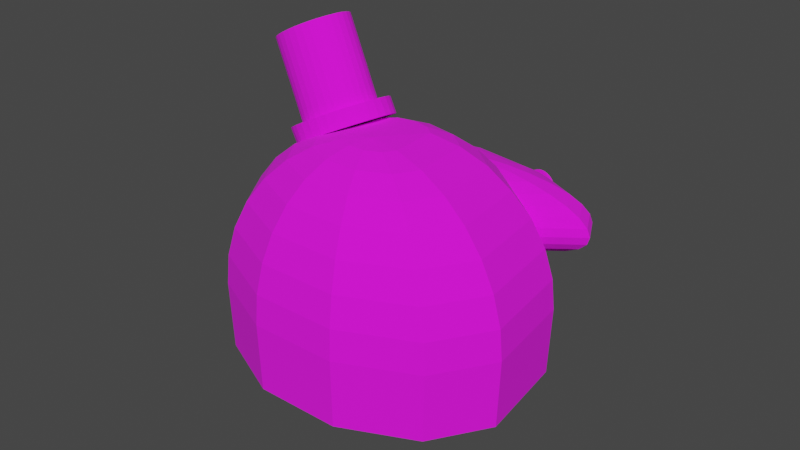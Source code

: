# Source: doctor_plush.blend  (saved by Blender 3.6.11; exported with 4.5.12 LTS)
import bpy
from mathutils import Matrix  # noqa: F401  (used for matrix-valued properties, if any)

bpy.ops.wm.read_factory_settings(use_empty=True)
scene = bpy.context.scene
scene.name = 'Scene'

# ---- collections
col_collection = bpy.data.collections.new('Collection'); scene.collection.children.link(col_collection)

# ---- images (referenced by path relative to the original .blend; pixels are not part of the script)
import os
ASSET_DIR = os.environ.get("B2B_ASSET_DIR", "")  # directory of the original .blend (textures are referenced by path, not embedded)
HERE = os.path.dirname(os.path.abspath(__file__))  # packed textures are extracted next to this script under _unpacked/

def load_image(name, relpath, width, height, colorspace="sRGB"):
    """Load a texture the original file referenced (path relative to the .blend, or extracted next to this script)."""
    p = next((c for c in (os.path.join(HERE, relpath), os.path.join(ASSET_DIR, relpath)) if relpath and os.path.exists(c)), "")
    if p:
        img = bpy.data.images.load(p, check_existing=True)
        img.name = name
    else:  # same state as the original file: an image datablock whose file is absent (Cycles renders it pink)
        img = bpy.data.images.new(name, width, height)
        img.source = "FILE"
        img.filepath = "//" + (relpath or name)
    img.colorspace_settings.name = colorspace
    return img
img_towelcotton001_disp16_1k_metalness_png = load_image('TowelCotton001_DISP16_1K_METALNESS.png', 'TowelCotton001/TowelCotton001_DISP16_1K_METALNESS.png', 1024, 1024, 'Non-Color')
img_black_and_white_png = load_image('black and white.png', 'black and white.png', 1024, 1024, 'sRGB')

# ---- materials (node trees are filled in below, after node groups)
mat_material_001 = bpy.data.materials.new('Material.001')
mat_material_001.use_transparent_shadow = False

# ---- material node trees
mat_material_001.use_nodes = True; mat_material_001.node_tree.nodes.clear()
_N = mat_material_001.node_tree.nodes; _L = mat_material_001.node_tree.links
n0 = _N.new('ShaderNodeBsdfPrincipled'); n0.name = 'Principled BSDF'; n0.location = (10, 300)
n0.distribution = 'GGX'
n0.subsurface_method = 'RANDOM_WALK_SKIN'
n0.inputs[2].default_value = 1.0
n0.inputs[3].default_value = 1.45
n0.inputs[27].default_value = (0.0, 0.0, 0.0, 1.0)
n0.inputs[28].default_value = 1.0
n1 = _N.new('ShaderNodeTexImage'); n1.name = 'Image Texture.001'; n1.location = (13, -366)
n1.image = img_towelcotton001_disp16_1k_metalness_png
n2 = _N.new('ShaderNodeOutputMaterial'); n2.name = 'Material Output'; n2.location = (521, -90)
n3 = _N.new('ShaderNodeDisplacement'); n3.name = 'Displacement'; n3.location = (310, -301)
n3.inputs[2].default_value = 1.0
n4 = _N.new('ShaderNodeTexCoord'); n4.name = 'Texture Coordinate'; n4.location = (-430, -459)
n5 = _N.new('ShaderNodeMapping'); n5.name = 'Mapping'; n5.location = (-276, -439)
n5.width = 205
n6 = _N.new('ShaderNodeTexImage'); n6.name = 'Image Texture'; n6.location = (-368, 132)
n6.image = img_black_and_white_png
_L.new(n0.outputs[0], n2.inputs[0])
_L.new(n1.outputs[0], n3.inputs[0])
_L.new(n3.outputs[0], n2.inputs[2])
_L.new(n5.outputs[0], n1.inputs[0])
_L.new(n4.outputs[2], n5.inputs[0])
_L.new(n6.outputs[0], n0.inputs[0])
n2.is_active_output = True

# ---- world
world_world = bpy.data.worlds.new('World'); scene.world = world_world
world_world.use_nodes = True; world_world.node_tree.nodes.clear()
_N = world_world.node_tree.nodes; _L = world_world.node_tree.links
n0 = _N.new('ShaderNodeOutputWorld'); n0.name = 'World Output'; n0.location = (300, 300)
n1 = _N.new('ShaderNodeBackground'); n1.name = 'Background'; n1.location = (10, 300)
n1.inputs[0].default_value = (0.05088, 0.05088, 0.05088, 1.0)
_L.new(n1.outputs[0], n0.inputs[0])
n0.is_active_output = True
world_world.color = (0.05088, 0.05088, 0.05088)
world_world.use_sun_shadow = False
world_world.sun_shadow_jitter_overblur = 0.0

# ---- meshes
me_cylinder_001 = bpy.data.meshes.new('Cylinder.001')
me_cylinder_001.from_pydata([(0.0, 1.0, -1.0), (0.0, 1.0, 1.0), (0.1951, 0.9808, -1.0), (0.1951, 0.9808, 1.0), (0.3827, 0.9239, -1.0), (0.3827, 0.9239, 1.0), (0.5556, 0.8315, -1.0), (0.5556, 0.8315, 1.0), (0.7071, 0.7071, -1.0), (0.7071, 0.7071, 1.0), (0.8315, 0.5556, -1.0), (0.8315, 0.5556, 1.0), (0.9239, 0.3827, -1.0), (0.9239, 0.3827, 1.0), (0.9808, 0.1951, -1.0), (0.9808, 0.1951, 1.0), (1.0, 0.0, -1.0), (1.0, 0.0, 1.0), (0.9808, -0.1951, -1.0), (0.9808, -0.1951, 1.0), (0.9239, -0.3827, -1.0), (0.9239, -0.3827, 1.0), (0.8315, -0.5556, -1.0), (0.8315, -0.5556, 1.0), (0.7071, -0.7071, -1.0), (0.7071, -0.7071, 1.0), (0.5556, -0.8315, -1.0), (0.5556, -0.8315, 1.0), (0.3827, -0.9239, -1.0), (0.3827, -0.9239, 1.0), (0.1951, -0.9808, -1.0), (0.1951, -0.9808, 1.0), (0.0, -1.0, -1.0), (0.0, -1.0, 1.0), (-0.1951, -0.9808, -1.0), (-0.1951, -0.9808, 1.0), (-0.3827, -0.9239, -1.0), (-0.3827, -0.9239, 1.0), (-0.5556, -0.8315, -1.0), (-0.5556, -0.8315, 1.0), (-0.7071, -0.7071, -1.0), (-0.7071, -0.7071, 1.0), (-0.8315, -0.5556, -1.0), (-0.8315, -0.5556, 1.0), (-0.9239, -0.3827, -1.0), (-0.9239, -0.3827, 1.0), (-0.9808, -0.1951, -1.0), (-0.9808, -0.1951, 1.0), (-1.0, 0.0, -1.0), (-1.0, 0.0, 1.0), (-0.9808, 0.1951, -1.0), (-0.9808, 0.1951, 1.0), (-0.9239, 0.3827, -1.0), (-0.9239, 0.3827, 1.0), (-0.8315, 0.5556, -1.0), (-0.8315, 0.5556, 1.0), (-0.7071, 0.7071, -1.0), (-0.7071, 0.7071, 1.0), (-0.5556, 0.8315, -1.0), (-0.5556, 0.8315, 1.0), (-0.3827, 0.9239, -1.0), (-0.3827, 0.9239, 1.0), (-0.1951, 0.9808, -1.0), (-0.1951, 0.9808, 1.0), (-1.609, -5.116, -93.39), (-0.8457, -4.623, -78.96), (-0.134, -3.809, -65.66), (0.4988, -2.706, -54.0), (1.028, -1.357, -44.43), (1.434, 0.1869, -37.32), (1.701, 1.866, -32.94), (1.818, 3.616, -31.45), (1.831, 7.562, -32.93), (1.591, 7.018, -37.3), (1.209, 6.52, -44.41), (0.7004, 6.088, -53.98), (0.08496, 5.738, -65.64), (-0.6139, 5.483, -78.94), (-1.369, 5.334, -93.37), (-0.8903, -5.133, -98.88), (0.5641, -4.655, -89.72), (1.913, -3.856, -81.28), (3.082, -2.762, -74.39), (4.091, -1.427, -67.81), (4.838, 0.1091, -63.3), (5.314, 1.784, -60.52), (5.502, 3.532, -59.58), (5.444, 7.48, -60.51), (4.994, 6.94, -63.29), (4.272, 6.45, -67.8), (3.305, 6.028, -73.87), (2.132, 5.691, -81.26), (0.7959, 5.451, -89.7), (-0.6506, 5.317, -98.86), (-0.3396, -5.145, -133.6), (1.348, -4.672, -132.6), (2.911, -3.878, -131.7), (4.29, -2.792, -130.9), (5.433, -1.457, -130.3), (6.294, 0.07642, -129.8), (6.841, 1.749, -129.5), (7.052, 3.497, -129.4), (6.971, 7.446, -129.5), (6.142, 6.915, -103.6), (5.305, 6.427, -104.1), (4.184, 6.009, -104.7), (2.822, 5.675, -105.5), (1.271, 5.44, -106.4), (-0.4083, 5.312, -107.4), (-0.6505, -5.138, -142.4), (0.7379, -4.658, -149.9), (2.026, -3.858, -156.8), (3.163, -2.766, -162.9), (4.107, -1.426, -167.9), (4.821, 0.1106, -171.6), (5.277, 1.786, -173.9), (5.459, 3.534, -174.6), (5.408, 7.482, -173.9), (4.669, 6.949, -145.4), (3.98, 6.458, -141.7), (3.057, 6.035, -136.7), (1.936, 5.696, -130.6), (0.6613, 5.454, -123.7), (-0.7192, 5.319, -116.2), (-1.416, -5.12, -148.7), (-0.7637, -4.624, -162.4), (-0.1542, -3.807, -174.9), (0.3889, -2.702, -185.9), (0.8448, -1.351, -195.0), (1.196, 0.1941, -201.7), (1.429, 1.874, -205.8), (1.535, 3.625, -207.2), (1.56, 7.57, -205.8), (1.044, 7.032, -175.5), (0.7171, 6.533, -168.8), (0.2822, 6.099, -159.7), (-0.2436, 5.746, -148.7), (-0.8402, 5.489, -136.2), (-1.485, 5.337, -122.5), (-2.086, -5.278, -134.6), (-2.393, -5.098, -150.6), (-2.68, -4.58, -166.0), (-2.937, -3.743, -180.2), (-3.152, -2.621, -192.6), (-3.319, -1.256, -202.8), (-3.431, 0.3002, -210.4), (-3.483, 1.987, -215.1), (-3.473, 3.739, -216.7), (-3.352, 7.683, -215.1), (-3.583, 7.138, -184.2), (-3.447, 6.628, -176.6), (-3.259, 6.18, -166.4), (-3.026, 5.81, -154.0), (-2.757, 5.533, -139.8), (-2.462, 5.359, -124.4), (-3.271, -5.078, -147.4), (-4.403, -4.54, -159.6), (-5.438, -3.686, -171.0), (-6.336, -2.548, -180.9), (-7.063, -1.17, -189.0), (-7.591, 0.3955, -195.1), (-7.899, 2.088, -198.8), (-7.976, 3.843, -200.1), (-7.768, 7.784, -198.8), (-7.742, 7.234, -168.9), (-7.191, 6.714, -162.9), (-6.443, 6.253, -154.7), (-5.527, 5.867, -144.8), (-4.48, 5.572, -133.5), (-3.34, 5.379, -121.2), (-3.772, -5.066, -140.1), (-5.386, -4.518, -145.3), (-6.864, -3.654, -150.2), (-8.151, -2.507, -154.5), (-9.197, -1.121, -158.0), (-9.962, 0.4495, -160.6), (-10.42, 2.145, -162.2), (-10.54, 3.901, -162.7), (-10.29, 7.842, -162.2), (-10.11, 7.288, -134.4), (-9.325, 6.763, -131.8), (-8.258, 6.294, -128.3), (-6.954, 5.9, -124.0), (-5.462, 5.595, -119.1), (-3.841, 5.391, -113.9), (-4.045, -5.06, -104.8), (-5.624, -4.513, -101.4), (-7.071, -3.65, -98.29), (-8.33, -2.503, -95.54), (-9.353, -1.118, -93.27), (-10.1, 0.452, -91.59), (-10.55, 2.148, -90.55), (-10.67, 3.903, -90.2), (-10.41, 7.844, -90.54), (-9.945, 7.283, -91.58), (-9.173, 6.759, -93.26), (-8.128, 6.291, -95.52), (-6.852, 5.897, -98.28), (-5.392, 5.593, -101.4), (-3.805, 5.39, -104.8), (-3.484, -5.073, -96.94), (-4.523, -4.538, -85.92), (-5.473, -3.686, -75.77), (-6.297, -2.55, -66.87), (-6.963, -1.174, -59.56), (-7.445, 0.3907, -54.13), (-7.725, 2.082, -50.79), (-7.793, 3.837, -49.65), (-7.594, 7.779, -50.78), (-7.288, 7.222, -54.12), (-6.782, 6.704, -59.55), (-6.095, 6.244, -66.85), (-5.254, 5.86, -75.75), (-4.292, 5.567, -85.91), (-3.244, 5.377, -96.92), (-2.576, -5.094, -92.67), (-2.742, -4.579, -77.54), (-2.887, -3.746, -63.6), (-3.006, -2.626, -51.38), (-3.092, -1.263, -41.35), (-3.145, 0.2919, -33.9), (-3.16, 1.978, -29.31), (-3.138, 3.73, -27.76), (-3.029, 7.674, -29.3), (-2.988, 7.123, -33.89), (-2.912, 6.615, -41.34), (-2.804, 6.168, -51.37), (-2.668, 5.801, -63.58), (-2.51, 5.527, -77.52), (-2.336, 5.356, -92.65), (-2.152, 5.296, -108.4), (-2.109, -2.225, -46.96), (-1.326, -2.141, -36.73), (-0.604, -1.965, -27.11), (0.02861, -1.706, -18.47), (0.5478, -1.372, -11.15), (0.9336, -0.9763, -5.422), (1.171, -0.5347, -1.513), (1.251, -0.06393, 0.4289), (1.171, 0.418, 0.3296), (0.9339, 0.8926, -1.807), (0.5482, 1.342, -5.899), (0.02917, 1.748, -11.79), (-0.6033, 2.095, -19.25), (-1.325, 2.371, -28.0), (-2.108, 2.565, -37.69), (-1.55, -2.219, -40.03), (-0.09494, -2.131, -34.61), (1.247, -1.953, -29.51), (2.425, -1.691, -24.91), (3.398, -1.374, -20.99), (4.112, -0.9582, -17.92), (4.557, -0.5158, -15.79), (4.711, -0.04481, -14.7), (4.566, 0.4367, -14.69), (4.13, 0.9103, -15.76), (3.417, 1.358, -17.86), (2.457, 1.762, -20.91), (1.326, 2.106, -28.31), (0.004192, 2.379, -34.24), (-1.43, 2.568, -40.88), (-1.373, -2.198, -43.19), (0.2519, -2.09, -40.81), (1.751, -1.893, -38.5), (3.065, -1.614, -36.36), (4.145, -1.265, -34.46), (4.95, -0.8577, -32.88), (5.443, -0.4071, -31.68), (5.617, 0.0633, -30.9), (5.455, 0.5428, -30.58), (4.967, 1.01, -30.72), (4.171, 1.448, -31.33), (3.098, 1.838, -32.37), (1.789, 2.167, -33.81), (0.4042, 2.419, -44.95), (-1.226, 2.589, -46.34), (-1.733, -2.166, -47.08), (-0.4531, -2.028, -48.44), (0.7271, -1.804, -49.59), (1.763, -1.501, -50.47), (2.614, -1.131, -51.05), (3.104, -0.7044, -51.16), (3.639, -0.2521, -51.25), (3.775, 0.2241, -50.85), (3.648, 0.7004, -50.15), (3.265, 1.159, -49.15), (2.639, 1.581, -47.92), (1.795, 1.952, -46.48), (0.765, 2.256, -44.89), (-0.4111, 2.483, -43.23), (-1.561, 2.62, -52.35), (-2.514, -2.135, -50.47), (-1.986, -1.966, -55.09), (-1.498, -1.713, -59.24), (-1.07, -1.386, -62.75), (-0.7172, -0.9965, -65.5), (-0.5501, -0.5576, -67.55), (-0.3918, -0.09056, -68.48), (-0.3353, 0.3888, -68.42), (-0.2807, 0.8597, -67.18), (-0.4363, 1.309, -65.2), (-0.6919, 1.716, -62.36), (-1.038, 2.067, -58.76), (-1.461, 2.346, -54.54), (-1.944, 2.545, -49.87), (-2.328, 2.651, -56.99), (-2.925, -2.215, -57.42), (-3.47, -2.113, -52.28), (-3.86, -1.923, -58.64), (-4.219, -1.651, -64.39), (-4.533, -1.306, -69.31), (-4.79, -0.903, -73.21), (-4.979, -0.456, -75.93), (-5.093, 0.01734, -77.38), (-5.129, 0.4988, -77.5), (-5.084, 0.9699, -76.28), (-4.961, 1.413, -73.77), (-4.764, 1.81, -70.07), (-4.501, 2.146, -65.32), (-4.182, 2.409, -59.7), (-3.818, 2.588, -53.42), (-3.283, 2.673, -58.8), (-4.296, -2.108, -51.93), (-5.481, -1.913, -57.97), (-6.572, -1.636, -63.41), (-7.527, -1.288, -68.06), (-8.31, -0.8807, -71.74), (-8.891, -0.4313, -74.3), (-9.246, 0.0436, -75.65), (-9.363, 0.5256, -75.73), (-9.238, 0.9962, -74.55), (-8.873, 1.437, -72.14), (-8.285, 1.832, -68.6), (-7.495, 2.165, -64.07), (-6.534, 2.424, -58.72), (-5.439, 2.598, -52.75), (-4.124, 2.679, -57.2), (-4.73, -2.121, -49.55), (-6.333, -1.939, -53.28), (-7.809, -1.674, -56.61), (-9.102, -1.335, -59.4), (-10.16, -0.9367, -61.56), (-10.95, -0.4935, -62.99), (-11.43, -0.02247, -63.64), (-11.59, 0.4582, -63.49), (-11.42, 0.9301, -62.54), (-10.93, 1.375, -60.83), (-10.14, 1.776, -58.42), (-9.07, 2.117, -55.41), (-7.771, 2.386, -51.91), (-6.181, 2.57, -57.42), (-4.583, 2.666, -52.7), (-4.635, -2.148, -45.87), (-6.146, -1.992, -46.07), (-7.538, -1.751, -46.14), (-8.757, -1.434, -46.08), (-9.756, -1.053, -45.89), (-10.5, -0.6229, -45.58), (-10.95, -0.1599, -45.16), (-11.1, 0.3181, -44.65), (-10.94, 0.7927, -44.06), (-10.48, 1.246, -43.42), (-9.731, 1.659, -42.76), (-8.725, 2.018, -42.09), (-7.5, 2.308, -41.45), (-6.047, 2.517, -45.7), (-4.515, 2.639, -46.72), (-3.942, -2.183, -50.43), (-4.922, -2.058, -43.54), (-5.826, -1.845, -36.99), (-6.617, -1.553, -31.05), (-7.267, -1.192, -25.95), (-7.75, -0.777, -21.87), (-8.047, -0.3232, -18.97), (-8.147, 0.1518, -17.37), (-8.047, 0.6296, -17.13), (-7.749, 1.092, -18.25), (-7.267, 1.521, -20.7), (-6.617, 1.9, -24.38), (-5.825, 2.215, -29.14), (-4.922, 2.454, -34.81), (-3.942, 2.607, -41.17), (-3.047, -2.211, -47.07), (-3.164, -2.112, -36.94), (-3.272, -1.924, -27.42), (-3.366, -1.654, -18.87), (-3.444, -1.311, -11.61), (-3.502, -0.9084, -5.939), (-3.537, -0.4627, -2.062), (-3.549, 0.009513, -0.1302), (-3.537, 0.4901, -0.2189), (-3.501, 0.9605, -2.324), (-3.444, 1.403, -6.365), (-3.366, 1.8, -12.19), (-3.271, 2.136, -19.56), (-3.163, 2.399, -28.22), (-3.044, 2.579, -37.8), (-2.922, 2.668, -47.97), (-2.989, 0.4481, -46.79), (-2.623, 0.4397, -45.65), (-2.281, 0.4319, -43.7), (-1.977, 0.4249, -41.0), (-1.721, 0.419, -37.66), (-1.525, 0.4144, -33.81), (-1.395, 0.4114, -29.59), (-1.336, 0.41, -25.17), (-1.351, 0.4103, -20.72), (-1.439, 0.4123, -16.4), (-1.597, 0.4159, -12.39), (-1.819, 0.4209, -8.844), (-2.095, 0.4272, -5.888), (-2.417, 0.4346, -3.64), (-2.77, 0.4427, -2.187), (-3.142, 0.4512, -1.584), (-3.518, 0.4598, -1.856), (-3.884, 0.4682, -2.99), (-4.226, 0.4761, -4.945), (-4.531, 0.4831, -7.643), (-4.786, 0.489, -10.98), (-4.983, 0.4935, -14.84), (-5.113, 0.4966, -19.05), (-5.171, 0.4979, -23.47), (-5.156, 0.4976, -27.92), (-5.068, 0.4957, -32.24), (-4.91, 0.4921, -36.25), (-4.689, 0.487, -39.8), (-4.412, 0.4807, -42.75), (-4.091, 0.4734, -45.0), (-3.737, 0.4653, -46.45), (-3.365, 0.4568, -47.06), (-3.011, 11.03, -24.3), (-6.323, -3.751, -84.26), (-6.605, -4.692, -93.29), (-5.821, -4.04, -83.52), (-6.227, -4.91, -92.73), (-5.325, -4.328, -84.0), (-5.853, -5.127, -93.1), (-4.853, -4.605, -85.69), (-5.497, -5.336, -94.37), (-4.424, -4.861, -88.52), (-5.174, -5.528, -96.5), (-4.054, -5.085, -92.39), (-4.895, -5.697, -99.42), (-3.757, -5.268, -97.13), (-4.672, -5.836, -103.0), (-3.545, -5.405, -102.6), (-4.512, -5.938, -107.1), (-3.426, -5.489, -108.5), (-4.422, -6.001, -111.6), (-3.405, -5.517, -114.7), (-4.406, -6.023, -116.3), (-3.482, -5.488, -121.0), (-4.464, -6.001, -120.9), (-3.654, -5.404, -127.0), (-4.594, -5.937, -125.5), (-3.915, -5.267, -132.5), (-4.79, -5.834, -129.7), (-4.254, -5.083, -137.5), (-5.046, -5.696, -133.4), (-4.659, -4.858, -141.5), (-5.351, -5.527, -136.4), (-5.115, -4.603, -144.6), (-5.695, -5.334, -138.7), (-5.603, -4.325, -146.5), (-6.062, -5.125, -140.2), (-6.104, -4.037, -147.3), (-6.44, -4.908, -140.8), (-6.601, -3.749, -146.8), (-6.814, -4.69, -140.4), (-7.073, -3.471, -145.1), (-7.17, -4.481, -139.1), (-7.502, -3.216, -142.3), (-7.493, -4.289, -137.0), (-7.872, -2.992, -138.4), (-7.772, -4.12, -134.1), (-8.169, -2.808, -133.6), (-7.996, -3.982, -130.5), (-8.38, -2.672, -128.2), (-8.155, -3.879, -126.4), (-8.499, -2.588, -122.3), (-8.245, -3.816, -121.9), (-8.521, -2.56, -116.1), (-8.261, -3.795, -117.2), (-8.444, -2.589, -109.8), (-8.204, -3.816, -112.6), (-8.272, -2.673, -103.8), (-8.074, -3.88, -108.0), (-8.011, -2.81, -98.23), (-7.877, -3.983, -103.8), (-7.672, -2.994, -93.32), (-7.621, -4.122, -100.1), (-7.266, -3.218, -89.26), (-7.316, -4.291, -97.06), (-6.811, -3.474, -86.2), (-6.973, -4.483, -94.75), (-6.192, -4.91, -84.88), (-6.694, -4.622, -85.62), (-5.696, -5.198, -85.36), (-5.224, -5.476, -87.05), (-4.795, -5.731, -89.88), (-4.425, -5.955, -93.75), (-4.128, -6.139, -98.49), (-3.916, -6.275, -103.9), (-3.797, -6.359, -109.9), (-3.776, -6.387, -116.1), (-3.852, -6.358, -122.3), (-4.024, -6.274, -128.3), (-4.285, -6.137, -133.9), (-4.625, -5.953, -138.8), (-5.03, -5.729, -142.9), (-5.486, -5.473, -145.9), (-5.973, -5.196, -147.9), (-6.475, -4.907, -148.6), (-6.972, -4.619, -148.1), (-7.443, -4.342, -146.4), (-7.873, -4.086, -143.6), (-8.243, -3.862, -139.8), (-8.539, -3.679, -135.0), (-8.751, -3.542, -129.6), (-8.87, -3.458, -123.6), (-8.892, -3.43, -117.4), (-8.815, -3.459, -111.2), (-8.643, -3.543, -105.2), (-8.382, -3.68, -99.59), (-8.042, -3.864, -94.68), (-7.637, -4.089, -90.62), (-7.182, -4.344, -87.56), (-8.613, -9.034, -91.06), (-8.991, -8.816, -91.62), (-8.239, -9.251, -91.42), (-7.883, -9.46, -92.7), (-7.56, -9.652, -94.83), (-7.281, -9.821, -97.74), (-7.057, -9.959, -101.3), (-6.898, -10.06, -105.4), (-6.808, -10.13, -109.9), (-6.792, -10.15, -114.6), (-6.85, -10.12, -119.3), (-6.979, -10.06, -123.8), (-7.176, -9.958, -128.0), (-7.432, -9.819, -131.7), (-7.737, -9.65, -134.8), (-8.08, -9.458, -137.1), (-8.448, -9.249, -138.5), (-8.826, -9.031, -139.1), (-9.2, -8.814, -138.7), (-9.556, -8.605, -137.5), (-9.879, -8.413, -135.3), (-10.16, -8.244, -132.4), (-10.38, -8.106, -128.8), (-10.54, -8.003, -124.7), (-10.63, -7.94, -120.3), (-10.65, -7.918, -115.6), (-10.59, -7.94, -110.9), (-10.46, -8.004, -106.3), (-10.26, -8.107, -102.1), (-10.01, -8.246, -98.45), (-9.702, -8.414, -95.38), (-9.359, -8.607, -93.08), (-6.126, 1.142, -10.36), (-6.165, 1.133, -8.429), (-5.936, 1.129, -9.749), (-5.976, 1.12, -7.817), (-5.752, 1.078, -9.185), (-5.792, 1.069, -7.252), (-5.581, 0.991, -8.69), (-5.621, 0.9817, -6.757), (-5.429, 0.8715, -8.283), (-5.469, 0.8621, -6.351), (-5.302, 0.724, -7.981), (-5.342, 0.7147, -6.048), (-5.205, 0.5543, -7.794), (-5.245, 0.5449, -5.861), (-5.142, 0.3688, -7.73), (-5.181, 0.3595, -5.797), (-5.115, 0.1747, -7.791), (-5.154, 0.1654, -5.858), (-5.125, -0.02054, -7.975), (-5.164, -0.02986, -6.043), (-5.172, -0.2094, -8.275), (-5.211, -0.2187, -6.343), (-5.253, -0.3847, -8.68), (-5.293, -0.394, -6.747), (-5.367, -0.5396, -9.173), (-5.406, -0.549, -7.241), (-5.508, -0.6683, -9.736), (-5.548, -0.6776, -7.804), (-5.671, -0.7657, -10.35), (-5.711, -0.775, -8.415), (-5.85, -0.8281, -10.98), (-5.89, -0.8374, -9.051), (-6.038, -0.8531, -11.62), (-6.077, -0.8624, -9.687), (-6.228, -0.8398, -12.23), (-6.267, -0.8491, -10.3), (-6.411, -0.7887, -12.8), (-6.451, -0.798, -10.86), (-6.583, -0.7016, -13.29), (-6.622, -0.711, -11.36), (-6.735, -0.5821, -13.7), (-6.774, -0.5914, -11.77), (-6.862, -0.4346, -14.0), (-6.901, -0.444, -12.07), (-6.959, -0.2649, -14.19), (-6.998, -0.2742, -12.26), (-7.022, -0.07943, -14.25), (-7.061, -0.08875, -12.32), (-7.049, 0.1147, -14.19), (-7.089, 0.1053, -12.26), (-7.039, 0.3099, -14.01), (-7.079, 0.3006, -12.07), (-6.992, 0.4988, -13.71), (-7.032, 0.4895, -11.77), (-6.91, 0.6741, -13.3), (-6.95, 0.6647, -11.37), (-6.797, 0.829, -12.81), (-6.836, 0.8197, -10.88), (-6.656, 0.9576, -12.25), (-6.695, 0.9483, -10.31), (-6.493, 1.055, -11.63), (-6.532, 1.046, -9.701), (-6.314, 1.117, -11.0), (-6.353, 1.108, -9.065)], [], [(0, 1, 3, 2), (2, 3, 5, 4), (4, 5, 7, 6), (6, 7, 9, 8), (8, 9, 11, 10), (10, 11, 13, 12), (12, 13, 15, 14), (14, 15, 17, 16), (16, 17, 19, 18), (18, 19, 21, 20), (20, 21, 23, 22), (22, 23, 25, 24), (24, 25, 27, 26), (26, 27, 29, 28), (28, 29, 31, 30), (30, 31, 33, 32), (32, 33, 35, 34), (34, 35, 37, 36), (36, 37, 39, 38), (38, 39, 41, 40), (40, 41, 43, 42), (42, 43, 45, 44), (44, 45, 47, 46), (46, 47, 49, 48), (48, 49, 51, 50), (50, 51, 53, 52), (52, 53, 55, 54), (54, 55, 57, 56), (56, 57, 59, 58), (58, 59, 61, 60), (3, 1, 63, 61, 59, 57, 55, 53, 51, 49, 47, 45, 43, 41, 39, 37, 35, 33, 31, 29, 27, 25, 23, 21, 19, 17, 15, 13, 11, 9, 7, 5), (60, 61, 63, 62), (62, 63, 1, 0), (0, 2, 4, 6, 8, 10, 12, 14, 16, 18, 20, 22, 24, 26, 28, 30, 32, 34, 36, 38, 40, 42, 44, 46, 48, 50, 52, 54, 56, 58, 60, 62), (223, 222, 71, 72), (216, 215, 64, 65), (224, 223, 72, 73), (217, 216, 65, 66), (225, 224, 73, 74), (218, 217, 66, 67), (226, 225, 74, 75), (219, 218, 67, 68), (227, 226, 75, 76), (220, 219, 68, 69), (228, 227, 76, 77), (221, 220, 69, 70), (229, 228, 77, 78), (222, 221, 70, 71), (215, 139, 64), (230, 229, 78), (78, 77, 92, 93), (71, 70, 85, 86), (64, 139, 79), (230, 78, 93), (72, 71, 86, 87), (65, 64, 79, 80), (73, 72, 87, 88), (66, 65, 80, 81), (74, 73, 88, 89), (67, 66, 81, 82), (75, 74, 89, 90), (68, 67, 82, 83), (76, 75, 90, 91), (69, 68, 83, 84), (77, 76, 91, 92), (70, 69, 84, 85), (90, 89, 104, 105), (83, 82, 97, 98), (91, 90, 105, 106), (84, 83, 98, 99), (92, 91, 106, 107), (85, 84, 99, 100), (93, 92, 107, 108), (86, 85, 100, 101), (79, 139, 94), (230, 93, 108), (87, 86, 101, 102), (80, 79, 94, 95), (88, 87, 102, 103), (81, 80, 95, 96), (89, 88, 103, 104), (82, 81, 96, 97), (94, 139, 109), (230, 108, 123), (102, 101, 116, 117), (95, 94, 109, 110), (103, 102, 117, 118), (96, 95, 110, 111), (104, 103, 118, 119), (97, 96, 111, 112), (105, 104, 119, 120), (98, 97, 112, 113), (106, 105, 120, 121), (99, 98, 113, 114), (107, 106, 121, 122), (100, 99, 114, 115), (108, 107, 122, 123), (101, 100, 115, 116), (113, 112, 127, 128), (121, 120, 135, 136), (114, 113, 128, 129), (122, 121, 136, 137), (115, 114, 129, 130), (123, 122, 137, 138), (116, 115, 130, 131), (109, 139, 124), (230, 123, 138), (117, 116, 131, 132), (110, 109, 124, 125), (118, 117, 132, 133), (111, 110, 125, 126), (119, 118, 133, 134), (112, 111, 126, 127), (120, 119, 134, 135), (132, 131, 147, 148), (125, 124, 140, 141), (133, 132, 148, 149), (126, 125, 141, 142), (134, 133, 149, 150), (127, 126, 142, 143), (135, 134, 150, 151), (128, 127, 143, 144), (136, 135, 151, 152), (129, 128, 144, 145), (137, 136, 152, 153), (130, 129, 145, 146), (138, 137, 153, 154), (131, 130, 146, 147), (124, 139, 140), (230, 138, 154), (152, 151, 166, 167), (145, 144, 159, 160), (153, 152, 167, 168), (146, 145, 160, 161), (154, 153, 168, 169), (147, 146, 161, 162), (140, 139, 155), (230, 154, 169), (148, 147, 162, 163), (141, 140, 155, 156), (149, 148, 163, 164), (142, 141, 156, 157), (150, 149, 164, 165), (143, 142, 157, 158), (151, 150, 165, 166), (144, 143, 158, 159), (156, 155, 170, 171), (164, 163, 178, 179), (157, 156, 171, 172), (165, 164, 179, 180), (158, 157, 172, 173), (166, 165, 180, 181), (159, 158, 173, 174), (167, 166, 181, 182), (160, 159, 174, 175), (168, 167, 182, 183), (161, 160, 175, 176), (169, 168, 183, 184), (162, 161, 176, 177), (155, 139, 170), (230, 169, 184), (163, 162, 177, 178), (175, 174, 189, 190), (183, 182, 197, 198), (176, 175, 190, 191), (184, 183, 198, 199), (177, 176, 191, 192), (170, 139, 185), (230, 184, 199), (178, 177, 192, 193), (171, 170, 185, 186), (179, 178, 193, 194), (172, 171, 186, 187), (180, 179, 194, 195), (173, 172, 187, 188), (181, 180, 195, 196), (174, 173, 188, 189), (182, 181, 196, 197), (194, 193, 208, 209), (187, 186, 201, 202), (195, 194, 209, 210), (188, 187, 202, 203), (196, 195, 210, 211), (189, 188, 203, 204), (197, 196, 211, 212), (190, 189, 204, 205), (198, 197, 212, 213), (191, 190, 205, 206), (199, 198, 213, 214), (192, 191, 206, 207), (185, 139, 200), (230, 199, 214), (193, 192, 207, 208), (186, 185, 200, 201), (213, 212, 227, 228), (206, 205, 220, 221), (214, 213, 228, 229), (207, 206, 221, 222), (200, 139, 215), (230, 214, 229), (208, 207, 222, 223), (201, 200, 215, 216), (209, 208, 223, 224), (202, 201, 216, 217), (210, 209, 224, 225), (203, 202, 217, 218), (211, 210, 225, 226), (204, 203, 218, 219), (212, 211, 226, 227), (205, 204, 219, 220), (387, 386, 235, 236), (395, 394, 243, 244), (388, 387, 236, 237), (396, 395, 244, 245), (389, 388, 237, 238), (382, 306, 231), (397, 396, 245), (390, 389, 238, 239), (383, 382, 231, 232), (391, 390, 239, 240), (384, 383, 232, 233), (392, 391, 240, 241), (385, 384, 233, 234), (393, 392, 241, 242), (386, 385, 234, 235), (394, 393, 242, 243), (242, 241, 256, 257), (235, 234, 249, 250), (243, 242, 257, 258), (236, 235, 250, 251), (244, 243, 258, 259), (237, 236, 251, 252), (245, 244, 259, 260), (238, 237, 252, 253), (231, 306, 246), (397, 245, 260), (239, 238, 253, 254), (232, 231, 246, 247), (240, 239, 254, 255), (233, 232, 247, 248), (241, 240, 255, 256), (234, 233, 248, 249), (397, 260, 275), (254, 253, 268, 269), (247, 246, 261, 262), (255, 254, 269, 270), (248, 247, 262, 263), (256, 255, 270, 271), (249, 248, 263, 264), (257, 256, 271, 272), (250, 249, 264, 265), (258, 257, 272, 273), (251, 250, 265, 266), (259, 258, 273, 274), (252, 251, 266, 267), (260, 259, 274, 275), (253, 252, 267, 268), (246, 306, 261), (273, 272, 287, 288), (266, 265, 280, 281), (274, 273, 288, 289), (267, 266, 281, 282), (275, 274, 289, 290), (268, 267, 282, 283), (261, 306, 276), (397, 275, 290), (269, 268, 283, 284), (262, 261, 276, 277), (270, 269, 284, 285), (263, 262, 277, 278), (271, 270, 285, 286), (264, 263, 278, 279), (272, 271, 286, 287), (265, 264, 279, 280), (277, 276, 291, 292), (285, 284, 299, 300), (278, 277, 292, 293), (286, 285, 300, 301), (279, 278, 293, 294), (287, 286, 301, 302), (280, 279, 294, 295), (288, 287, 302, 303), (281, 280, 295, 296), (289, 288, 303, 304), (282, 281, 296, 297), (290, 289, 304, 305), (283, 282, 297, 298), (276, 306, 291), (397, 290, 305), (284, 283, 298, 299), (296, 295, 311, 312), (304, 303, 319, 320), (297, 296, 312, 313), (305, 304, 320, 321), (298, 297, 313, 314), (291, 306, 307), (397, 305, 321), (299, 298, 314, 315), (292, 291, 307, 308), (300, 299, 315, 316), (293, 292, 308, 309), (301, 300, 316, 317), (294, 293, 309, 310), (302, 301, 317, 318), (295, 294, 310, 311), (303, 302, 318, 319), (316, 315, 330, 331), (309, 308, 323, 324), (317, 316, 331, 332), (310, 309, 324, 325), (318, 317, 332, 333), (311, 310, 325, 326), (319, 318, 333, 334), (312, 311, 326, 327), (320, 319, 334, 335), (313, 312, 327, 328), (321, 320, 335, 336), (314, 313, 328, 329), (307, 306, 322), (397, 321, 336), (315, 314, 329, 330), (308, 307, 322, 323), (335, 334, 349, 350), (328, 327, 342, 343), (336, 335, 350, 351), (329, 328, 343, 344), (322, 306, 337), (397, 336, 351), (330, 329, 344, 345), (323, 322, 337, 338), (331, 330, 345, 346), (324, 323, 338, 339), (332, 331, 346, 347), (325, 324, 339, 340), (333, 332, 347, 348), (326, 325, 340, 341), (334, 333, 348, 349), (327, 326, 341, 342), (339, 338, 353, 354), (347, 346, 361, 362), (340, 339, 354, 355), (348, 347, 362, 363), (341, 340, 355, 356), (349, 348, 363, 364), (342, 341, 356, 357), (350, 349, 364, 365), (343, 342, 357, 358), (351, 350, 365, 366), (344, 343, 358, 359), (337, 306, 352), (397, 351, 366), (345, 344, 359, 360), (338, 337, 352, 353), (346, 345, 360, 361), (358, 357, 372, 373), (366, 365, 380, 381), (359, 358, 373, 374), (352, 306, 367), (397, 366, 381), (360, 359, 374, 375), (353, 352, 367, 368), (361, 360, 375, 376), (354, 353, 368, 369), (362, 361, 376, 377), (355, 354, 369, 370), (363, 362, 377, 378), (356, 355, 370, 371), (364, 363, 378, 379), (357, 356, 371, 372), (365, 364, 379, 380), (377, 376, 391, 392), (370, 369, 384, 385), (378, 377, 392, 393), (371, 370, 385, 386), (379, 378, 393, 394), (372, 371, 386, 387), (380, 379, 394, 395), (373, 372, 387, 388), (381, 380, 395, 396), (374, 373, 388, 389), (367, 306, 382), (397, 381, 396), (375, 374, 389, 390), (368, 367, 382, 383), (376, 375, 390, 391), (369, 368, 383, 384), (398, 430, 399), (399, 430, 400), (400, 430, 401), (401, 430, 402), (402, 430, 403), (403, 430, 404), (404, 430, 405), (405, 430, 406), (406, 430, 407), (407, 430, 408), (408, 430, 409), (409, 430, 410), (410, 430, 411), (411, 430, 412), (412, 430, 413), (413, 430, 414), (414, 430, 415), (415, 430, 416), (416, 430, 417), (417, 430, 418), (418, 430, 419), (419, 430, 420), (420, 430, 421), (421, 430, 422), (422, 430, 423), (423, 430, 424), (424, 430, 425), (425, 430, 426), (426, 430, 427), (427, 430, 428), (398, 399, 400, 401, 402, 403, 404, 405, 406, 407, 408, 409, 410, 411, 412, 413, 414, 415, 416, 417, 418, 419, 420, 421, 422, 423, 424, 425, 426, 427, 428, 429), (428, 430, 429), (429, 430, 398), (431, 496, 495, 433), (433, 495, 497, 435), (435, 497, 498, 437), (437, 498, 499, 439), (439, 499, 500, 441), (441, 500, 501, 443), (443, 501, 502, 445), (445, 502, 503, 447), (447, 503, 504, 449), (449, 504, 505, 451), (451, 505, 506, 453), (453, 506, 507, 455), (455, 507, 508, 457), (457, 508, 509, 459), (459, 509, 510, 461), (461, 510, 511, 463), (463, 511, 512, 465), (465, 512, 513, 467), (467, 513, 514, 469), (469, 514, 515, 471), (471, 515, 516, 473), (473, 516, 517, 475), (475, 517, 518, 477), (477, 518, 519, 479), (479, 519, 520, 481), (481, 520, 521, 483), (483, 521, 522, 485), (485, 522, 523, 487), (487, 523, 524, 489), (489, 524, 525, 491), (472, 470, 546, 547), (491, 525, 526, 493), (493, 526, 496, 431), (431, 433, 435, 437, 439, 441, 443, 445, 447, 449, 451, 453, 455, 457, 459, 461, 463, 465, 467, 469, 471, 473, 475, 477, 479, 481, 483, 485, 487, 489, 491, 493), (432, 434, 495, 496), (434, 436, 497, 495), (436, 438, 498, 497), (438, 440, 499, 498), (440, 442, 500, 499), (442, 444, 501, 500), (444, 446, 502, 501), (446, 448, 503, 502), (448, 450, 504, 503), (450, 452, 505, 504), (452, 454, 506, 505), (454, 456, 507, 506), (456, 458, 508, 507), (458, 460, 509, 508), (460, 462, 510, 509), (462, 464, 511, 510), (464, 466, 512, 511), (466, 468, 513, 512), (468, 470, 514, 513), (470, 472, 515, 514), (472, 474, 516, 515), (474, 476, 517, 516), (476, 478, 518, 517), (478, 480, 519, 518), (480, 482, 520, 519), (482, 484, 521, 520), (484, 486, 522, 521), (486, 488, 523, 522), (488, 490, 524, 523), (490, 492, 525, 524), (492, 494, 526, 525), (494, 432, 496, 526), (527, 528, 558, 557, 556, 555, 554, 553, 552, 551, 550, 549, 548, 547, 546, 545, 544, 543, 542, 541, 540, 539, 538, 537, 536, 535, 534, 533, 532, 531, 530, 529), (446, 444, 533, 534), (474, 472, 547, 548), (448, 446, 534, 535), (476, 474, 548, 549), (450, 448, 535, 536), (478, 476, 549, 550), (452, 450, 536, 537), (480, 478, 550, 551), (454, 452, 537, 538), (482, 480, 551, 552), (456, 454, 538, 539), (484, 482, 552, 553), (458, 456, 539, 540), (486, 484, 553, 554), (460, 458, 540, 541), (434, 432, 528, 527), (488, 486, 554, 555), (462, 460, 541, 542), (436, 434, 527, 529), (490, 488, 555, 556), (464, 462, 542, 543), (438, 436, 529, 530), (492, 490, 556, 557), (466, 464, 543, 544), (440, 438, 530, 531), (494, 492, 557, 558), (468, 466, 544, 545), (442, 440, 531, 532), (432, 494, 558, 528), (470, 468, 545, 546), (444, 442, 532, 533), (559, 560, 562, 561), (561, 562, 564, 563), (563, 564, 566, 565), (565, 566, 568, 567), (567, 568, 570, 569), (569, 570, 572, 571), (571, 572, 574, 573), (573, 574, 576, 575), (575, 576, 578, 577), (577, 578, 580, 579), (579, 580, 582, 581), (581, 582, 584, 583), (583, 584, 586, 585), (585, 586, 588, 587), (587, 588, 590, 589), (589, 590, 592, 591), (591, 592, 594, 593), (593, 594, 596, 595), (595, 596, 598, 597), (597, 598, 600, 599), (599, 600, 602, 601), (601, 602, 604, 603), (603, 604, 606, 605), (605, 606, 608, 607), (607, 608, 610, 609), (609, 610, 612, 611), (611, 612, 614, 613), (613, 614, 616, 615), (615, 616, 618, 617), (617, 618, 620, 619), (562, 560, 622, 620, 618, 616, 614, 612, 610, 608, 606, 604, 602, 600, 598, 596, 594, 592, 590, 588, 586, 584, 582, 580, 578, 576, 574, 572, 570, 568, 566, 564), (619, 620, 622, 621), (621, 622, 560, 559), (559, 561, 563, 565, 567, 569, 571, 573, 575, 577, 579, 581, 583, 585, 587, 589, 591, 593, 595, 597, 599, 601, 603, 605, 607, 609, 611, 613, 615, 617, 619, 621)])
_uv = me_cylinder_001.uv_layers.new(name='UVMap')
_uv.uv.foreach_set('vector', [0.1585, 0.5295, 0.1586, 0.5301, 0.1587, 0.5301, 0.1585, 0.5295, 0.1585, 0.5295, 0.1587, 0.5301, 0.1588, 0.5301, 0.1585, 0.5296, 0.1585, 0.5296, 0.1588, 0.5301, 0.1589, 0.5299, 0.1585, 0.5296, 0.1585, 0.5296, 0.1589, 0.5299, 0.159, 0.5296, 0.1585, 0.5296, 0.1585, 0.5296, 0.159, 0.5296, 0.1591, 0.5293, 0.1585, 0.5296, 0.1585, 0.5296, 0.1591, 0.5293, 0.1592, 0.5291, 0.1585, 0.5296, 0.1585, 0.5296, 0.1592, 0.5291, 0.1593, 0.5288, 0.1585, 0.5297, 0.1585, 0.5297, 0.1593, 0.5288, 0.1595, 0.5285, 0.1585, 0.5298, 0.2299, 0.6083, 0.2299, 0.744, 0.2267, 0.744, 0.2267, 0.6083, 0.1585, 0.5295, 0.1591, 0.5281, 0.1589, 0.5281, 0.1585, 0.5295, 0.1585, 0.5295, 0.1589, 0.5281, 0.1588, 0.5281, 0.1585, 0.5294, 0.1585, 0.5294, 0.1588, 0.5281, 0.1587, 0.5281, 0.1585, 0.5294, 0.1585, 0.5294, 0.1587, 0.5281, 0.1587, 0.5281, 0.1585, 0.5294, 0.1585, 0.5294, 0.1587, 0.5281, 0.1586, 0.5281, 0.1585, 0.5295, 0.1585, 0.5295, 0.1586, 0.5281, 0.1585, 0.5282, 0.1584, 0.5295, 0.1584, 0.5295, 0.1585, 0.5282, 0.1584, 0.5282, 0.1584, 0.5295, 0.1584, 0.5295, 0.1584, 0.5282, 0.1583, 0.5282, 0.1584, 0.5294, 0.1584, 0.5294, 0.1583, 0.5282, 0.1583, 0.5281, 0.1584, 0.5294, 0.1584, 0.5294, 0.1583, 0.5281, 0.1582, 0.5284, 0.1584, 0.5294, 0.1584, 0.5294, 0.1582, 0.5284, 0.1581, 0.5287, 0.1584, 0.5294, 0.1584, 0.5294, 0.1581, 0.5287, 0.158, 0.529, 0.1584, 0.5294, 0.1584, 0.5294, 0.158, 0.529, 0.1579, 0.5292, 0.1584, 0.5294, 0.1584, 0.5294, 0.1579, 0.5292, 0.1578, 0.5295, 0.1584, 0.5294, 0.1584, 0.5294, 0.1578, 0.5295, 0.1577, 0.5298, 0.1584, 0.5294, 0.1584, 0.5294, 0.1577, 0.5298, 0.1579, 0.5299, 0.1584, 0.5295, 0.1584, 0.5295, 0.1579, 0.5299, 0.1581, 0.53, 0.1584, 0.5295, 0.1584, 0.5295, 0.1581, 0.53, 0.1582, 0.53, 0.1584, 0.5295, 0.1584, 0.5295, 0.1582, 0.53, 0.1582, 0.5301, 0.1584, 0.5295, 0.1584, 0.5295, 0.1582, 0.5301, 0.1583, 0.5301, 0.1585, 0.5295, 0.1585, 0.5295, 0.1583, 0.5301, 0.1584, 0.5301, 0.1585, 0.5295, 0.1587, 0.5301, 0.1586, 0.5301, 0.1585, 0.5301, 0.1584, 0.5301, 0.1583, 0.5301, 0.1582, 0.5301, 0.1582, 0.53, 0.1581, 0.53, 0.1579, 0.5299, 0.1577, 0.5298, 0.1578, 0.5295, 0.1579, 0.5292, 0.158, 0.529, 0.1581, 0.5287, 0.1582, 0.5284, 0.1583, 0.5281, 0.1583, 0.5282, 0.1584, 0.5282, 0.1585, 0.5282, 0.1586, 0.5281, 0.1587, 0.5281, 0.1587, 0.5281, 0.1588, 0.5281, 0.1589, 0.5281, 0.1591, 0.5281, 0.1595, 0.5285, 0.1593, 0.5288, 0.1592, 0.5291, 0.1591, 0.5293, 0.159, 0.5296, 0.1589, 0.5299, 0.1588, 0.5301, 0.1585, 0.5295, 0.1584, 0.5301, 0.1585, 0.5301, 0.1585, 0.5295, 0.1585, 0.5295, 0.1585, 0.5301, 0.1586, 0.5301, 0.1585, 0.5295, 0.06323, 0.2099, 0.06333, 0.21, 0.06342, 0.2101, 0.06348, 0.2102, 0.06353, 0.2103, 0.06354, 0.2104, 0.0635, 0.2104, 0.06339, 0.2105, 0.06348, 0.2111, 0.06312, 0.2098, 0.06313, 0.2097, 0.06309, 0.2097, 0.06304, 0.2097, 0.06296, 0.2097, 0.06287, 0.2098, 0.06276, 0.2099, 0.06268, 0.2098, 0.0626, 0.2097, 0.06253, 0.2096, 0.06247, 0.2096, 0.06242, 0.2096, 0.06241, 0.2096, 0.06241, 0.2096, 0.06248, 0.2097, 0.06243, 0.2097, 0.06248, 0.2097, 0.06253, 0.2098, 0.06262, 0.2098, 0.06272, 0.2099, 0.06285, 0.2099, 0.06298, 0.2099, 0.06312, 0.2098, 0.1565, 0.7375, 0.1565, 0.744, 0.1545, 0.735, 0.1553, 0.7312, 0.1554, 0.6601, 0.1552, 0.6374, 0.1552, 0.6362, 0.1558, 0.6581, 0.1567, 0.7299, 0.1565, 0.7375, 0.1553, 0.7312, 0.1552, 0.7244, 0.1553, 0.68, 0.1554, 0.6601, 0.1558, 0.6581, 0.1558, 0.6776, 0.1566, 0.7176, 0.1567, 0.7299, 0.1552, 0.7244, 0.1552, 0.713, 0.1541, 0.6965, 0.1553, 0.68, 0.1558, 0.6776, 0.1552, 0.6947, 0.1563, 0.7014, 0.1566, 0.7176, 0.1552, 0.713, 0.1552, 0.6977, 0.1519, 0.7089, 0.1541, 0.6965, 0.1552, 0.6947, 0.1539, 0.7096, 0.1559, 0.6821, 0.1563, 0.7014, 0.1552, 0.6977, 0.1551, 0.6793, 0.7273, 0.625, 0.7273, 0.6875, 0.6364, 0.6875, 0.6364, 0.625, 0.1552, 0.6605, 0.1559, 0.6821, 0.1551, 0.6793, 0.1548, 0.6585, 0.7273, 0.5625, 0.7273, 0.625, 0.6364, 0.625, 0.6364, 0.5625, 0.1545, 0.6367, 0.1552, 0.6605, 0.1548, 0.6585, 0.1543, 0.6355, 0.1565, 0.744, 0.1563, 0.7433, 0.1539, 0.7339, 0.1545, 0.735, 0.1552, 0.6374, 0.1526, 0.5686, 0.1552, 0.6362, 0.1541, 0.6115, 0.1545, 0.6367, 0.1543, 0.6355, 0.1543, 0.6355, 0.1548, 0.6585, 0.1539, 0.6416, 0.154, 0.6267, 0.1545, 0.735, 0.1539, 0.7339, 0.1555, 0.6873, 0.1551, 0.6892, 0.1552, 0.6362, 0.1526, 0.5686, 0.1549, 0.6271, 0.1541, 0.6115, 0.1543, 0.6355, 0.154, 0.6267, 0.1553, 0.7312, 0.1545, 0.735, 0.1551, 0.6892, 0.1555, 0.6878, 0.1558, 0.6581, 0.1552, 0.6362, 0.1549, 0.6271, 0.1558, 0.6416, 0.1552, 0.7244, 0.1553, 0.7312, 0.1555, 0.6878, 0.155, 0.6835, 0.1558, 0.6776, 0.1558, 0.6581, 0.1558, 0.6416, 0.1564, 0.6547, 0.1552, 0.713, 0.1552, 0.7244, 0.155, 0.6835, 0.1545, 0.6764, 0.1552, 0.6947, 0.1558, 0.6776, 0.1564, 0.6547, 0.1566, 0.6661, 0.1552, 0.6977, 0.1552, 0.713, 0.1545, 0.6764, 0.1542, 0.6669, 0.1539, 0.7096, 0.1552, 0.6947, 0.1566, 0.6661, 0.1565, 0.6755, 0.1551, 0.6793, 0.1552, 0.6977, 0.1542, 0.6669, 0.154, 0.6551, 0.1536, 0.724, 0.1539, 0.7096, 0.1565, 0.6755, 0.156, 0.6825, 0.1548, 0.6585, 0.1551, 0.6793, 0.154, 0.6551, 0.1539, 0.6416, 0.1539, 0.7339, 0.1536, 0.724, 0.156, 0.6825, 0.1555, 0.6873, 0.1542, 0.6669, 0.1545, 0.6764, 0.153, 0.618, 0.153, 0.6172, 0.1565, 0.6755, 0.1566, 0.6661, 0.1533, 0.5738, 0.1532, 0.5749, 0.154, 0.6551, 0.1542, 0.6669, 0.153, 0.6172, 0.1531, 0.6161, 0.156, 0.6825, 0.1565, 0.6755, 0.1532, 0.5749, 0.1531, 0.5758, 0.1539, 0.6416, 0.154, 0.6551, 0.1531, 0.6161, 0.1533, 0.6147, 0.1555, 0.6873, 0.156, 0.6825, 0.1531, 0.5758, 0.1528, 0.5765, 0.154, 0.6267, 0.1539, 0.6416, 0.1533, 0.6147, 0.1537, 0.6132, 0.1551, 0.6892, 0.1555, 0.6873, 0.1528, 0.5765, 0.1526, 0.5769, 0.1549, 0.6271, 0.1526, 0.5686, 0.1528, 0.5699, 0.1541, 0.6115, 0.154, 0.6267, 0.1537, 0.6132, 0.1555, 0.6878, 0.1551, 0.6892, 0.1526, 0.5769, 0.153, 0.5769, 0.1558, 0.6416, 0.1549, 0.6271, 0.1528, 0.5699, 0.1531, 0.5713, 0.155, 0.6835, 0.1555, 0.6878, 0.153, 0.5769, 0.1532, 0.6185, 0.1564, 0.6547, 0.1558, 0.6416, 0.1531, 0.5713, 0.1532, 0.5726, 0.1545, 0.6764, 0.155, 0.6835, 0.1532, 0.6185, 0.153, 0.618, 0.1566, 0.6661, 0.1564, 0.6547, 0.1532, 0.5726, 0.1533, 0.5738, 0.1528, 0.5699, 0.1526, 0.5686, 0.1528, 0.5575, 0.1541, 0.6115, 0.1537, 0.6132, 0.1536, 0.5992, 0.153, 0.5769, 0.1526, 0.5769, 0.152, 0.5159, 0.1521, 0.5167, 0.1531, 0.5713, 0.1528, 0.5699, 0.1528, 0.5575, 0.1531, 0.547, 0.1532, 0.6185, 0.153, 0.5769, 0.1521, 0.5167, 0.1527, 0.554, 0.1532, 0.5726, 0.1531, 0.5713, 0.1531, 0.547, 0.1532, 0.5379, 0.153, 0.618, 0.1532, 0.6185, 0.1527, 0.554, 0.1525, 0.5596, 0.1533, 0.5738, 0.1532, 0.5726, 0.1532, 0.5379, 0.1532, 0.5302, 0.153, 0.6172, 0.153, 0.618, 0.1525, 0.5596, 0.1525, 0.5673, 0.1532, 0.5749, 0.1533, 0.5738, 0.1532, 0.5302, 0.153, 0.524, 0.1531, 0.6161, 0.153, 0.6172, 0.1525, 0.5673, 0.1528, 0.5766, 0.1531, 0.5758, 0.1532, 0.5749, 0.153, 0.524, 0.1528, 0.5195, 0.1533, 0.6147, 0.1531, 0.6161, 0.1528, 0.5766, 0.1531, 0.5874, 0.1528, 0.5765, 0.1531, 0.5758, 0.1528, 0.5195, 0.1524, 0.5168, 0.1537, 0.6132, 0.1533, 0.6147, 0.1531, 0.5874, 0.1536, 0.5992, 0.1526, 0.5769, 0.1528, 0.5765, 0.1524, 0.5168, 0.152, 0.5159, 0.153, 0.524, 0.1532, 0.5302, 0.1531, 0.5044, 0.153, 0.4951, 0.1528, 0.5766, 0.1525, 0.5673, 0.1525, 0.5345, 0.1528, 0.5499, 0.1528, 0.5195, 0.153, 0.524, 0.153, 0.4951, 0.1528, 0.4885, 0.1531, 0.5874, 0.1528, 0.5766, 0.1528, 0.5499, 0.1533, 0.5683, 0.1524, 0.5168, 0.1528, 0.5195, 0.1528, 0.4885, 0.1524, 0.4846, 0.1536, 0.5992, 0.1531, 0.5874, 0.1533, 0.5683, 0.1538, 0.5892, 0.152, 0.5159, 0.1524, 0.5168, 0.1524, 0.4846, 0.1521, 0.4833, 0.1528, 0.5575, 0.1526, 0.5686, 0.1526, 0.5484, 0.1541, 0.6115, 0.1536, 0.5992, 0.1538, 0.5892, 0.1521, 0.5167, 0.152, 0.5159, 0.1521, 0.4833, 0.1523, 0.4848, 0.1531, 0.547, 0.1528, 0.5575, 0.1526, 0.5484, 0.1528, 0.531, 0.1527, 0.554, 0.1521, 0.5167, 0.1523, 0.4848, 0.1525, 0.5147, 0.1532, 0.5379, 0.1531, 0.547, 0.1528, 0.531, 0.153, 0.5164, 0.1525, 0.5596, 0.1527, 0.554, 0.1525, 0.5147, 0.1523, 0.5227, 0.1532, 0.5302, 0.1532, 0.5379, 0.153, 0.5164, 0.1531, 0.5044, 0.1525, 0.5673, 0.1525, 0.5596, 0.1523, 0.5227, 0.1525, 0.5345, 0.1523, 0.4848, 0.1521, 0.4833, 0.1521, 0.4725, 0.1523, 0.4757, 0.1528, 0.531, 0.1526, 0.5484, 0.1526, 0.5457, 0.1526, 0.5265, 0.1525, 0.5147, 0.1523, 0.4848, 0.1523, 0.4757, 0.1528, 0.5059, 0.153, 0.5164, 0.1528, 0.531, 0.1526, 0.5265, 0.1526, 0.5106, 0.1523, 0.5227, 0.1525, 0.5147, 0.1528, 0.5059, 0.1531, 0.5133, 0.1531, 0.5044, 0.153, 0.5164, 0.1526, 0.5106, 0.1524, 0.4978, 0.1525, 0.5345, 0.1523, 0.5227, 0.1531, 0.5133, 0.1533, 0.5253, 0.153, 0.4951, 0.1531, 0.5044, 0.1524, 0.4978, 0.1521, 0.488, 0.1528, 0.5499, 0.1525, 0.5345, 0.1533, 0.5253, 0.1534, 0.5422, 0.1528, 0.4885, 0.153, 0.4951, 0.1521, 0.488, 0.152, 0.4807, 0.1533, 0.5683, 0.1528, 0.5499, 0.1534, 0.5422, 0.1537, 0.5628, 0.1524, 0.4846, 0.1528, 0.4885, 0.152, 0.4807, 0.152, 0.4754, 0.1538, 0.5892, 0.1533, 0.5683, 0.1537, 0.5628, 0.1539, 0.5863, 0.1521, 0.4833, 0.1524, 0.4846, 0.152, 0.4754, 0.1521, 0.4725, 0.1526, 0.5484, 0.1526, 0.5686, 0.1526, 0.5457, 0.1541, 0.6115, 0.1538, 0.5892, 0.1539, 0.5863, 0.1534, 0.5422, 0.1533, 0.5253, 0.1543, 0.5408, 0.1543, 0.5553, 0.152, 0.4807, 0.1521, 0.488, 0.1519, 0.5012, 0.152, 0.4951, 0.1537, 0.5628, 0.1534, 0.5422, 0.1543, 0.5553, 0.1543, 0.5724, 0.152, 0.4754, 0.152, 0.4807, 0.152, 0.4951, 0.1523, 0.4913, 0.1539, 0.5863, 0.1537, 0.5628, 0.1543, 0.5724, 0.1541, 0.5913, 0.1521, 0.4725, 0.152, 0.4754, 0.1523, 0.4913, 0.1526, 0.4899, 0.1526, 0.5457, 0.1526, 0.5686, 0.1526, 0.5499, 0.1541, 0.6115, 0.1539, 0.5863, 0.1541, 0.5913, 0.1523, 0.4757, 0.1521, 0.4725, 0.1526, 0.4899, 0.1526, 0.4913, 0.1526, 0.5265, 0.1526, 0.5457, 0.1526, 0.5499, 0.1523, 0.5341, 0.1528, 0.5059, 0.1523, 0.4757, 0.1526, 0.4913, 0.1537, 0.521, 0.1526, 0.5106, 0.1526, 0.5265, 0.1523, 0.5341, 0.1521, 0.5207, 0.1531, 0.5133, 0.1528, 0.5059, 0.1537, 0.521, 0.1541, 0.5293, 0.1524, 0.4978, 0.1526, 0.5106, 0.1521, 0.5207, 0.152, 0.5097, 0.1533, 0.5253, 0.1531, 0.5133, 0.1541, 0.5293, 0.1543, 0.5408, 0.1521, 0.488, 0.1524, 0.4978, 0.152, 0.5097, 0.1519, 0.5012, 0.1523, 0.5341, 0.1526, 0.5499, 0.1523, 0.5603, 0.1521, 0.5523, 0.1537, 0.521, 0.1526, 0.4913, 0.1537, 0.529, 0.1548, 0.5711, 0.1521, 0.5207, 0.1523, 0.5341, 0.1521, 0.5523, 0.152, 0.5453, 0.1541, 0.5293, 0.1537, 0.521, 0.1548, 0.5711, 0.155, 0.5749, 0.152, 0.5097, 0.1521, 0.5207, 0.152, 0.5453, 0.1521, 0.5393, 0.1543, 0.5408, 0.1541, 0.5293, 0.155, 0.5749, 0.155, 0.5802, 0.1519, 0.5012, 0.152, 0.5097, 0.1521, 0.5393, 0.1524, 0.5344, 0.1543, 0.5553, 0.1543, 0.5408, 0.155, 0.5802, 0.155, 0.5867, 0.152, 0.4951, 0.1519, 0.5012, 0.1524, 0.5344, 0.1528, 0.5309, 0.1543, 0.5724, 0.1543, 0.5553, 0.155, 0.5867, 0.1547, 0.5944, 0.1523, 0.4913, 0.152, 0.4951, 0.1528, 0.5309, 0.1532, 0.5288, 0.1541, 0.5913, 0.1543, 0.5724, 0.1547, 0.5944, 0.1544, 0.6028, 0.1526, 0.4899, 0.1523, 0.4913, 0.1532, 0.5288, 0.1538, 0.5281, 0.1526, 0.5499, 0.1526, 0.5686, 0.1523, 0.5603, 0.1541, 0.6115, 0.1541, 0.5913, 0.1544, 0.6028, 0.1526, 0.4913, 0.1526, 0.4899, 0.1538, 0.5281, 0.1537, 0.529, 0.1528, 0.5309, 0.1524, 0.5344, 0.1542, 0.6368, 0.1543, 0.639, 0.1547, 0.5944, 0.155, 0.5867, 0.1551, 0.6276, 0.1549, 0.6227, 0.1532, 0.5288, 0.1528, 0.5309, 0.1543, 0.639, 0.1546, 0.6404, 0.1544, 0.6028, 0.1547, 0.5944, 0.1549, 0.6227, 0.1545, 0.6172, 0.1538, 0.5281, 0.1532, 0.5288, 0.1546, 0.6404, 0.155, 0.6407, 0.1523, 0.5603, 0.1526, 0.5686, 0.1544, 0.618, 0.1541, 0.6115, 0.1544, 0.6028, 0.1545, 0.6172, 0.1537, 0.529, 0.1538, 0.5281, 0.155, 0.6407, 0.1545, 0.6403, 0.1521, 0.5523, 0.1523, 0.5603, 0.1544, 0.618, 0.1542, 0.6239, 0.1548, 0.5711, 0.1537, 0.529, 0.1545, 0.6403, 0.1549, 0.6385, 0.152, 0.5453, 0.1521, 0.5523, 0.1542, 0.6239, 0.1541, 0.629, 0.155, 0.5749, 0.1548, 0.5711, 0.1549, 0.6385, 0.1551, 0.6356, 0.1521, 0.5393, 0.152, 0.5453, 0.1541, 0.629, 0.1541, 0.6334, 0.155, 0.5802, 0.155, 0.5749, 0.1551, 0.6356, 0.1552, 0.632, 0.1524, 0.5344, 0.1521, 0.5393, 0.1541, 0.6334, 0.1542, 0.6368, 0.155, 0.5867, 0.155, 0.5802, 0.1552, 0.632, 0.1551, 0.6276, 0.1549, 0.6385, 0.1545, 0.6403, 0.1568, 0.7013, 0.157, 0.6961, 0.1541, 0.629, 0.1542, 0.6239, 0.1549, 0.6477, 0.1548, 0.6626, 0.1551, 0.6356, 0.1549, 0.6385, 0.157, 0.6961, 0.1569, 0.6877, 0.1541, 0.6334, 0.1541, 0.629, 0.1548, 0.6626, 0.1548, 0.675, 0.1552, 0.632, 0.1551, 0.6356, 0.1569, 0.6877, 0.1566, 0.6765, 0.1542, 0.6368, 0.1541, 0.6334, 0.1548, 0.675, 0.155, 0.6845, 0.1551, 0.6276, 0.1552, 0.632, 0.1566, 0.6765, 0.1561, 0.6628, 0.1543, 0.639, 0.1542, 0.6368, 0.155, 0.6845, 0.1565, 0.6934, 0.1549, 0.6227, 0.1551, 0.6276, 0.1561, 0.6628, 0.1553, 0.6471, 0.1546, 0.6404, 0.1543, 0.639, 0.1565, 0.6934, 0.1577, 0.7, 0.1545, 0.6172, 0.1549, 0.6227, 0.1553, 0.6471, 0.1545, 0.6298, 0.155, 0.6407, 0.1546, 0.6404, 0.1577, 0.7, 0.1577, 0.7025, 0.1544, 0.618, 0.1526, 0.5686, 0.1549, 0.6307, 0.1541, 0.6115, 0.1545, 0.6172, 0.1545, 0.6298, 0.1545, 0.6403, 0.155, 0.6407, 0.1577, 0.7025, 0.1568, 0.7013, 0.1542, 0.6239, 0.1544, 0.618, 0.1549, 0.6307, 0.1549, 0.6477, 0.1553, 0.6471, 0.1561, 0.6628, 0.1559, 0.6821, 0.1552, 0.6605, 0.8182, 0.5625, 0.8182, 0.625, 0.7273, 0.625, 0.7273, 0.5625, 0.1545, 0.6298, 0.1553, 0.6471, 0.1552, 0.6605, 0.1545, 0.6367, 0.1577, 0.7025, 0.1577, 0.7, 0.1563, 0.7433, 0.1565, 0.744, 0.1549, 0.6307, 0.1526, 0.5686, 0.1552, 0.6374, 0.1541, 0.6115, 0.1545, 0.6298, 0.1545, 0.6367, 0.1568, 0.7013, 0.1577, 0.7025, 0.1565, 0.744, 0.1565, 0.7375, 0.1549, 0.6477, 0.1549, 0.6307, 0.1552, 0.6374, 0.1554, 0.6601, 0.157, 0.6961, 0.1568, 0.7013, 0.1565, 0.7375, 0.1567, 0.7299, 0.1548, 0.6626, 0.1549, 0.6477, 0.1554, 0.6601, 0.1553, 0.68, 0.1569, 0.6877, 0.157, 0.6961, 0.1567, 0.7299, 0.1566, 0.7176, 0.1548, 0.675, 0.1548, 0.6626, 0.1553, 0.68, 0.1541, 0.6965, 0.1566, 0.6765, 0.1569, 0.6877, 0.1566, 0.7176, 0.1563, 0.7014, 0.155, 0.6845, 0.1548, 0.675, 0.1541, 0.6965, 0.1519, 0.7089, 0.1561, 0.6628, 0.1566, 0.6765, 0.1563, 0.7014, 0.1559, 0.6821, 0.8182, 0.625, 0.8182, 0.6875, 0.7273, 0.6875, 0.7273, 0.625, 0.1378, 0.3051, 0.137, 0.3035, 0.1373, 0.3007, 0.138, 0.3023, 0.1353, 0.3001, 0.1363, 0.2984, 0.1363, 0.2997, 0.1358, 0.3005, 0.1382, 0.3056, 0.1378, 0.3051, 0.138, 0.3023, 0.1385, 0.3038, 0.132, 0.3153, 0.1353, 0.3001, 0.1358, 0.3005, 0.1324, 0.3172, 0.1384, 0.3054, 0.1382, 0.3056, 0.1385, 0.3038, 0.1388, 0.3052, 0.1293, 0.2554, 0.1253, 0.2222, 0.1297, 0.2535, 0.6818, 0.0, 0.7273, 0.0625, 0.6364, 0.0625, 0.1384, 0.3044, 0.1384, 0.3054, 0.1388, 0.3052, 0.1386, 0.3058, 0.1325, 0.2805, 0.1293, 0.2554, 0.1297, 0.2535, 0.1331, 0.2788, 0.1383, 0.3033, 0.1384, 0.3044, 0.1386, 0.3058, 0.1383, 0.3057, 0.1344, 0.2936, 0.1325, 0.2805, 0.1331, 0.2788, 0.1349, 0.2916, 0.1379, 0.3019, 0.1383, 0.3033, 0.1383, 0.3057, 0.1378, 0.3045, 0.1359, 0.3003, 0.1344, 0.2936, 0.1349, 0.2916, 0.1362, 0.298, 0.1372, 0.3, 0.1379, 0.3019, 0.1378, 0.3045, 0.1371, 0.3022, 0.137, 0.3035, 0.1359, 0.3003, 0.1362, 0.298, 0.1373, 0.3007, 0.1363, 0.2984, 0.1372, 0.3, 0.1371, 0.3022, 0.1363, 0.2997, 0.1371, 0.3022, 0.1378, 0.3045, 0.1363, 0.3011, 0.1361, 0.3001, 0.1373, 0.3007, 0.1362, 0.298, 0.1356, 0.2917, 0.1361, 0.2948, 0.1363, 0.2997, 0.1371, 0.3022, 0.1361, 0.3001, 0.1358, 0.2976, 0.138, 0.3023, 0.1373, 0.3007, 0.1361, 0.2948, 0.1365, 0.2971, 0.1358, 0.3005, 0.1363, 0.2997, 0.1358, 0.2976, 0.1367, 0.2911, 0.1385, 0.3038, 0.138, 0.3023, 0.1365, 0.2971, 0.1367, 0.2988, 0.2388, 0.2443, 0.2388, 0.3068, 0.216, 0.3068, 0.216, 0.2443, 0.1388, 0.3052, 0.1385, 0.3038, 0.1367, 0.2988, 0.1367, 0.3002, 0.2019, 0.07167, 0.1844, 0.04035, 0.2122, 0.09069, 0.5909, 0.0, 0.6364, 0.0625, 0.5455, 0.0625, 0.1386, 0.3058, 0.1388, 0.3052, 0.1367, 0.3002, 0.1367, 0.3011, 0.1331, 0.2788, 0.1297, 0.2535, 0.1322, 0.2725, 0.1337, 0.2811, 0.1383, 0.3057, 0.1386, 0.3058, 0.1367, 0.3011, 0.1365, 0.3015, 0.1349, 0.2916, 0.1331, 0.2788, 0.1337, 0.2811, 0.1348, 0.2873, 0.1378, 0.3045, 0.1383, 0.3057, 0.1365, 0.3015, 0.1363, 0.3011, 0.1362, 0.298, 0.1349, 0.2916, 0.1348, 0.2873, 0.1356, 0.2917, 0.5, 0.0, 0.5455, 0.0625, 0.4545, 0.0625, 0.1367, 0.3011, 0.1367, 0.3002, 0.1354, 0.29, 0.1355, 0.2918, 0.1337, 0.2811, 0.1322, 0.2725, 0.1314, 0.2637, 0.1326, 0.2684, 0.1365, 0.3015, 0.1367, 0.3011, 0.1355, 0.2918, 0.1355, 0.2927, 0.1348, 0.2873, 0.1337, 0.2811, 0.1326, 0.2684, 0.1336, 0.2728, 0.1363, 0.3011, 0.1365, 0.3015, 0.1355, 0.2927, 0.1356, 0.2927, 0.1356, 0.2917, 0.1348, 0.2873, 0.1336, 0.2728, 0.1342, 0.2771, 0.1361, 0.3001, 0.1363, 0.3011, 0.1356, 0.2927, 0.1358, 0.2918, 0.1361, 0.2948, 0.1356, 0.2917, 0.1342, 0.2771, 0.1347, 0.281, 0.1358, 0.2976, 0.1361, 0.3001, 0.1358, 0.2918, 0.1362, 0.2892, 0.1365, 0.2971, 0.1361, 0.2948, 0.1347, 0.281, 0.1351, 0.2845, 0.1367, 0.2911, 0.1358, 0.2976, 0.1362, 0.2892, 0.1389, 0.276, 0.1367, 0.2988, 0.1365, 0.2971, 0.1351, 0.2845, 0.1353, 0.2875, 0.5455, 0.0625, 0.5455, 0.125, 0.4545, 0.125, 0.4545, 0.0625, 0.1367, 0.3002, 0.1367, 0.2988, 0.1353, 0.2875, 0.1354, 0.29, 0.1322, 0.2725, 0.1253, 0.2222, 0.1314, 0.2637, 0.1362, 0.2892, 0.1358, 0.2918, 0.1351, 0.2509, 0.1357, 0.2551, 0.1351, 0.2845, 0.1347, 0.281, 0.1323, 0.2388, 0.1327, 0.2381, 0.4545, 0.125, 0.4545, 0.1875, 0.3636, 0.1875, 0.3636, 0.125, 0.1353, 0.2875, 0.1351, 0.2845, 0.1327, 0.2381, 0.133, 0.2383, 0.4545, 0.0625, 0.4545, 0.125, 0.3636, 0.125, 0.3636, 0.0625, 0.1354, 0.29, 0.1353, 0.2875, 0.133, 0.2383, 0.1333, 0.2395, 0.1314, 0.2637, 0.1253, 0.2222, 0.1301, 0.2524, 0.4091, 0.0, 0.4545, 0.0625, 0.3636, 0.0625, 0.1355, 0.2918, 0.1354, 0.29, 0.1333, 0.2395, 0.1336, 0.2414, 0.1326, 0.2684, 0.1314, 0.2637, 0.1301, 0.2524, 0.1308, 0.2471, 0.1355, 0.2927, 0.1355, 0.2918, 0.1336, 0.2414, 0.134, 0.2439, 0.1336, 0.2728, 0.1326, 0.2684, 0.1308, 0.2471, 0.1313, 0.2432, 0.1356, 0.2927, 0.1355, 0.2927, 0.134, 0.2439, 0.1345, 0.2472, 0.1342, 0.2771, 0.1336, 0.2728, 0.1313, 0.2432, 0.1319, 0.2405, 0.1358, 0.2918, 0.1356, 0.2927, 0.1345, 0.2472, 0.1351, 0.2509, 0.1347, 0.281, 0.1342, 0.2771, 0.1319, 0.2405, 0.1323, 0.2388, 0.1308, 0.2471, 0.1301, 0.2524, 0.1295, 0.2403, 0.1296, 0.2233, 0.134, 0.2439, 0.1336, 0.2414, 0.1322, 0.1855, 0.1328, 0.1911, 0.3636, 0.8125, 0.3636, 0.875, 0.2727, 0.875, 0.2727, 0.8125, 0.3636, 0.3125, 0.3636, 0.375, 0.2727, 0.375, 0.2727, 0.3125, 0.2107, 0.05868, 0.2086, 0.06136, 0.2054, 0.02988, 0.2068, 0.01866, 0.3636, 0.25, 0.3636, 0.3125, 0.2727, 0.3125, 0.2727, 0.25, 0.1323, 0.2388, 0.1319, 0.2405, 0.1309, 0.2005, 0.1312, 0.1917, 0.3636, 0.1875, 0.3636, 0.25, 0.2727, 0.25, 0.2727, 0.1875, 0.1327, 0.2381, 0.1323, 0.2388, 0.1312, 0.1917, 0.1314, 0.1851, 0.3636, 0.125, 0.3636, 0.1875, 0.2727, 0.1875, 0.2727, 0.125, 0.133, 0.2383, 0.1327, 0.2381, 0.1314, 0.1851, 0.1316, 0.182, 0.3636, 0.0625, 0.3636, 0.125, 0.2727, 0.125, 0.2727, 0.0625, 0.1333, 0.2395, 0.133, 0.2383, 0.1316, 0.182, 0.1319, 0.1819, 0.3636, 0.9375, 0.3182, 1.0, 0.2727, 0.9375, 0.3182, 0.0, 0.3636, 0.0625, 0.2727, 0.0625, 0.1336, 0.2414, 0.1333, 0.2395, 0.1319, 0.1819, 0.1322, 0.1855, 0.2727, 0.625, 0.2727, 0.6875, 0.1818, 0.6875, 0.1818, 0.625, 0.2727, 0.125, 0.2727, 0.1875, 0.1818, 0.1875, 0.1818, 0.125, 0.2727, 0.5625, 0.2727, 0.625, 0.1818, 0.625, 0.1818, 0.5625, 0.2727, 0.0625, 0.2727, 0.125, 0.1818, 0.125, 0.1818, 0.0625, 0.2727, 0.5, 0.2727, 0.5625, 0.1818, 0.5625, 0.1818, 0.5, 0.2727, 0.9375, 0.2273, 1.0, 0.1818, 0.9375, 0.2273, 0.0, 0.2727, 0.0625, 0.1818, 0.0625, 0.2727, 0.4375, 0.2727, 0.5, 0.1818, 0.5, 0.1818, 0.4375, 0.2727, 0.875, 0.2727, 0.9375, 0.1818, 0.9375, 0.1818, 0.875, 0.2727, 0.375, 0.2727, 0.4375, 0.1818, 0.4375, 0.1818, 0.375, 0.2727, 0.8125, 0.2727, 0.875, 0.1818, 0.875, 0.1818, 0.8125, 0.2727, 0.3125, 0.2727, 0.375, 0.1818, 0.375, 0.1818, 0.3125, 0.2727, 0.75, 0.2727, 0.8125, 0.1818, 0.8125, 0.1818, 0.75, 0.2727, 0.25, 0.2727, 0.3125, 0.1818, 0.3125, 0.1818, 0.25, 0.2727, 0.6875, 0.2727, 0.75, 0.1818, 0.75, 0.1818, 0.6875, 0.2727, 0.1875, 0.2727, 0.25, 0.1818, 0.25, 0.1818, 0.1875, 0.09362, 0.2438, 0.09282, 0.2216, 0.09799, 0.2283, 0.09935, 0.2442, 0.1818, 0.8125, 0.1818, 0.875, 0.09091, 0.875, 0.09091, 0.8125, 0.1818, 0.3125, 0.1818, 0.375, 0.09091, 0.375, 0.09091, 0.3125, 0.1818, 0.75, 0.1818, 0.8125, 0.09091, 0.8125, 0.09091, 0.75, 0.1818, 0.25, 0.1818, 0.3125, 0.09091, 0.3125, 0.09091, 0.25, 0.09937, 0.1854, 0.1047, 0.1819, 0.1064, 0.2093, 0.1017, 0.2138, 0.1818, 0.1875, 0.1818, 0.25, 0.09091, 0.25, 0.09091, 0.1875, 0.09567, 0.1926, 0.09937, 0.1854, 0.1017, 0.2138, 0.09879, 0.2183, 0.1818, 0.125, 0.1818, 0.1875, 0.09091, 0.1875, 0.09091, 0.125, 0.09361, 0.201, 0.09567, 0.1926, 0.09879, 0.2183, 0.0975, 0.221, 0.1818, 0.0625, 0.1818, 0.125, 0.09091, 0.125, 0.09091, 0.0625, 0.0928, 0.2074, 0.09361, 0.201, 0.0975, 0.221, 0.09742, 0.2222, 0.1818, 0.9375, 0.1364, 1.0, 0.09091, 0.9375, 0.1364, 0.0, 0.1818, 0.0625, 0.09091, 0.0625, 0.09282, 0.2216, 0.0928, 0.2074, 0.09742, 0.2222, 0.09799, 0.2283, 0.1199, 0.2076, 0.1263, 0.2335, 0.1261, 0.2403, 0.1195, 0.2209, 0.09091, 0.125, 0.09091, 0.1875, 0.0, 0.1875, 0.0, 0.125, 0.0975, 0.221, 0.09879, 0.2183, 0.1116, 0.2462, 0.1106, 0.2495, 0.09091, 0.0625, 0.09091, 0.125, 0.0, 0.125, 0.0, 0.0625, 0.09742, 0.2222, 0.0975, 0.221, 0.1106, 0.2495, 0.1106, 0.2532, 0.1261, 0.2403, 0.1253, 0.2222, 0.1272, 0.2507, 0.04545, 0.0, 0.09091, 0.0625, 0.0, 0.0625, 0.09799, 0.2283, 0.09742, 0.2222, 0.1106, 0.2532, 0.1113, 0.2588, 0.1195, 0.2209, 0.1261, 0.2403, 0.1272, 0.2507, 0.1235, 0.245, 0.09935, 0.2442, 0.09799, 0.2283, 0.1113, 0.2588, 0.1129, 0.2668, 0.1126, 0.212, 0.1195, 0.2209, 0.1235, 0.245, 0.1196, 0.2416, 0.1031, 0.262, 0.09935, 0.2442, 0.1129, 0.2668, 0.1151, 0.2772, 0.1064, 0.2093, 0.1126, 0.212, 0.1196, 0.2416, 0.1162, 0.2415, 0.1079, 0.2817, 0.1031, 0.262, 0.1151, 0.2772, 0.1178, 0.2891, 0.1017, 0.2138, 0.1064, 0.2093, 0.1162, 0.2415, 0.1134, 0.2431, 0.1136, 0.3007, 0.1079, 0.2817, 0.1178, 0.2891, 0.1211, 0.3013, 0.09879, 0.2183, 0.1017, 0.2138, 0.1134, 0.2431, 0.1116, 0.2462, 0.1196, 0.2416, 0.1235, 0.245, 0.1286, 0.2669, 0.1282, 0.2718, 0.1151, 0.2772, 0.1129, 0.2668, 0.1289, 0.2935, 0.1293, 0.2966, 0.1162, 0.2415, 0.1196, 0.2416, 0.1282, 0.2718, 0.128, 0.2767, 0.1178, 0.2891, 0.1151, 0.2772, 0.1293, 0.2966, 0.1296, 0.3003, 0.1134, 0.2431, 0.1162, 0.2415, 0.128, 0.2767, 0.1279, 0.281, 0.1211, 0.3013, 0.1178, 0.2891, 0.1296, 0.3003, 0.1298, 0.3045, 0.1116, 0.2462, 0.1134, 0.2431, 0.1279, 0.281, 0.1279, 0.2845, 0.116, 0.3108, 0.1211, 0.3013, 0.1298, 0.3045, 0.1269, 0.3121, 0.1106, 0.2495, 0.1116, 0.2462, 0.1279, 0.2845, 0.128, 0.2872, 1.0, 0.0625, 1.0, 0.125, 0.9091, 0.125, 0.9091, 0.0625, 0.1106, 0.2532, 0.1106, 0.2495, 0.128, 0.2872, 0.1283, 0.2893, 0.1272, 0.2507, 0.1253, 0.2222, 0.1291, 0.2625, 0.9545, 0.0, 1.0, 0.0625, 0.9091, 0.0625, 0.1113, 0.2588, 0.1106, 0.2532, 0.1283, 0.2893, 0.1286, 0.2912, 0.1235, 0.245, 0.1272, 0.2507, 0.1291, 0.2625, 0.1286, 0.2669, 0.1129, 0.2668, 0.1113, 0.2588, 0.1286, 0.2912, 0.1289, 0.2935, 0.128, 0.2872, 0.1279, 0.2845, 0.1353, 0.3008, 0.136, 0.3014, 0.1265, 0.3188, 0.1269, 0.3121, 0.1329, 0.3064, 0.1298, 0.3158, 0.1283, 0.2893, 0.128, 0.2872, 0.136, 0.3014, 0.1365, 0.3008, 0.1998, 0.08068, 0.1844, 0.04035, 0.1937, 0.06528, 0.8636, 0.0, 0.9091, 0.0625, 0.8182, 0.0625, 0.1286, 0.2912, 0.1283, 0.2893, 0.1365, 0.3008, 0.1367, 0.2995, 0.1286, 0.2669, 0.1291, 0.2625, 0.1276, 0.2471, 0.1299, 0.2694, 0.1289, 0.2935, 0.1286, 0.2912, 0.1367, 0.2995, 0.1366, 0.2981, 0.1282, 0.2718, 0.1286, 0.2669, 0.1299, 0.2694, 0.1317, 0.2843, 0.1293, 0.2966, 0.1289, 0.2935, 0.1366, 0.2981, 0.1362, 0.297, 0.128, 0.2767, 0.1282, 0.2718, 0.1317, 0.2843, 0.1331, 0.2932, 0.1296, 0.3003, 0.1293, 0.2966, 0.1362, 0.297, 0.1355, 0.2967, 0.1279, 0.281, 0.128, 0.2767, 0.1331, 0.2932, 0.1343, 0.2983, 0.1298, 0.3045, 0.1296, 0.3003, 0.1355, 0.2967, 0.1346, 0.2985, 0.1279, 0.2845, 0.1279, 0.281, 0.1343, 0.2983, 0.1353, 0.3008, 0.1269, 0.3121, 0.1298, 0.3045, 0.1346, 0.2985, 0.1329, 0.3064, 0.1362, 0.297, 0.1366, 0.2981, 0.1383, 0.3033, 0.1379, 0.3019, 0.1331, 0.2932, 0.1317, 0.2843, 0.1344, 0.2936, 0.1359, 0.3003, 0.1355, 0.2967, 0.1362, 0.297, 0.1379, 0.3019, 0.1372, 0.3, 0.1343, 0.2983, 0.1331, 0.2932, 0.1359, 0.3003, 0.137, 0.3035, 0.1346, 0.2985, 0.1355, 0.2967, 0.1372, 0.3, 0.1363, 0.2984, 0.1353, 0.3008, 0.1343, 0.2983, 0.137, 0.3035, 0.1378, 0.3051, 0.1329, 0.3064, 0.1346, 0.2985, 0.1363, 0.2984, 0.1353, 0.3001, 0.136, 0.3014, 0.1353, 0.3008, 0.1378, 0.3051, 0.1382, 0.3056, 0.1298, 0.3158, 0.1329, 0.3064, 0.1353, 0.3001, 0.132, 0.3153, 0.1365, 0.3008, 0.136, 0.3014, 0.1382, 0.3056, 0.1384, 0.3054, 0.1276, 0.2471, 0.1253, 0.2222, 0.1293, 0.2554, 0.7727, 0.0, 0.8182, 0.0625, 0.7273, 0.0625, 0.1367, 0.2995, 0.1365, 0.3008, 0.1384, 0.3054, 0.1384, 0.3044, 0.1299, 0.2694, 0.1276, 0.2471, 0.1293, 0.2554, 0.1325, 0.2805, 0.1366, 0.2981, 0.1367, 0.2995, 0.1384, 0.3044, 0.1383, 0.3033, 0.1317, 0.2843, 0.1299, 0.2694, 0.1325, 0.2805, 0.1344, 0.2936, 0.09297, 0.3449, 0.1064, 0.3484, 0.09369, 0.348, 0.09369, 0.348, 0.1064, 0.3484, 0.09493, 0.3525, 0.09493, 0.3525, 0.1064, 0.3484, 0.09659, 0.358, 0.09659, 0.358, 0.1064, 0.3484, 0.09858, 0.364, 0.09858, 0.364, 0.1064, 0.3484, 0.1008, 0.3699, 0.1008, 0.3699, 0.1064, 0.3484, 0.1032, 0.3749, 0.1032, 0.3749, 0.1064, 0.3484, 0.1057, 0.3779, 0.1057, 0.3779, 0.1064, 0.3484, 0.1082, 0.3779, 0.1082, 0.3779, 0.1064, 0.3484, 0.1107, 0.3754, 0.1107, 0.3754, 0.1064, 0.3484, 0.1131, 0.3715, 0.1131, 0.3715, 0.1064, 0.3484, 0.1153, 0.367, 0.1153, 0.367, 0.1064, 0.3484, 0.1171, 0.3627, 0.1171, 0.3627, 0.1064, 0.3484, 0.1186, 0.3589, 0.1186, 0.3589, 0.1064, 0.3484, 0.1196, 0.3559, 0.1196, 0.3559, 0.1064, 0.3484, 0.12, 0.3539, 0.12, 0.3539, 0.1064, 0.3484, 0.1199, 0.352, 0.1199, 0.352, 0.1064, 0.3484, 0.1191, 0.3488, 0.1191, 0.3488, 0.1064, 0.3484, 0.1179, 0.3444, 0.1179, 0.3444, 0.1064, 0.3484, 0.1162, 0.3389, 0.1162, 0.3389, 0.1064, 0.3484, 0.1143, 0.3329, 0.1143, 0.3329, 0.1064, 0.3484, 0.112, 0.327, 0.112, 0.327, 0.1064, 0.3484, 0.1097, 0.322, 0.1097, 0.322, 0.1064, 0.3484, 0.1072, 0.319, 0.1072, 0.319, 0.1064, 0.3484, 0.1046, 0.319, 0.1046, 0.319, 0.1064, 0.3484, 0.1021, 0.3215, 0.1021, 0.3215, 0.1064, 0.3484, 0.09976, 0.3254, 0.09976, 0.3254, 0.1064, 0.3484, 0.09758, 0.3298, 0.09758, 0.3298, 0.1064, 0.3484, 0.09569, 0.3342, 0.09569, 0.3342, 0.1064, 0.3484, 0.09421, 0.338, 0.09421, 0.338, 0.1064, 0.3484, 0.09322, 0.3409, 0.75, 0.49, 0.7968, 0.4854, 0.8418, 0.4717, 0.8833, 0.4496, 0.9197, 0.4197, 0.9496, 0.3833, 0.9717, 0.3418, 0.9854, 0.2968, 0.99, 0.25, 0.9854, 0.2032, 0.9717, 0.1582, 0.9496, 0.1167, 0.9197, 0.08029, 0.8833, 0.05045, 0.8418, 0.02827, 0.7968, 0.01461, 0.75, 0.01, 0.7032, 0.01461, 0.6582, 0.02827, 0.6167, 0.05045, 0.5803, 0.08029, 0.5504, 0.1167, 0.5283, 0.1582, 0.5146, 0.2032, 0.51, 0.25, 0.5146, 0.2968, 0.5283, 0.3418, 0.5504, 0.3833, 0.5803, 0.4197, 0.6167, 0.4496, 0.6582, 0.4717, 0.7032, 0.4854, 0.09322, 0.3409, 0.1064, 0.3484, 0.0928, 0.3429, 0.0928, 0.3429, 0.1064, 0.3484, 0.09297, 0.3449, 0.1577, 0.5308, 0.1577, 0.5302, 0.1577, 0.5302, 0.1577, 0.5308, 0.1577, 0.5308, 0.1577, 0.5302, 0.1577, 0.5302, 0.1577, 0.5308, 0.1577, 0.5308, 0.1577, 0.5302, 0.1577, 0.5302, 0.1577, 0.5308, 0.1577, 0.5308, 0.1577, 0.5302, 0.1577, 0.5302, 0.1577, 0.5308, 0.1577, 0.5308, 0.1577, 0.5302, 0.1577, 0.5302, 0.1577, 0.5308, 0.1577, 0.5308, 0.1577, 0.5302, 0.1578, 0.5302, 0.1578, 0.5308, 0.1578, 0.5308, 0.1578, 0.5302, 0.1578, 0.5302, 0.1578, 0.5308, 0.1578, 0.5308, 0.1578, 0.5302, 0.1578, 0.5302, 0.1578, 0.5308, 0.1578, 0.5308, 0.1578, 0.5302, 0.1578, 0.5302, 0.1578, 0.5308, 0.1578, 0.5308, 0.1578, 0.5302, 0.1578, 0.5302, 0.1578, 0.5308, 0.1578, 0.5308, 0.1578, 0.5302, 0.1578, 0.5302, 0.1578, 0.5308, 0.1578, 0.5308, 0.1578, 0.5302, 0.1579, 0.5302, 0.1579, 0.5308, 0.1579, 0.5308, 0.1579, 0.5302, 0.1579, 0.5302, 0.1579, 0.5308, 0.1579, 0.5308, 0.1579, 0.5302, 0.1579, 0.5302, 0.1579, 0.5308, 0.1579, 0.5308, 0.1579, 0.5302, 0.1579, 0.5302, 0.1579, 0.5308, 0.1579, 0.5308, 0.1579, 0.5302, 0.1579, 0.5302, 0.1579, 0.5308, 0.1579, 0.5308, 0.1579, 0.5302, 0.1579, 0.5302, 0.1579, 0.5308, 0.1579, 0.5308, 0.1579, 0.5302, 0.158, 0.5302, 0.158, 0.5308, 0.158, 0.5308, 0.158, 0.5302, 0.158, 0.5302, 0.158, 0.5308, 0.158, 0.5308, 0.158, 0.5302, 0.158, 0.5302, 0.158, 0.5308, 0.158, 0.5308, 0.158, 0.5302, 0.158, 0.5302, 0.158, 0.5308, 0.158, 0.5308, 0.158, 0.5302, 0.158, 0.5302, 0.158, 0.5308, 0.158, 0.5308, 0.158, 0.5302, 0.158, 0.5302, 0.158, 0.5308, 0.158, 0.5308, 0.158, 0.5302, 0.1581, 0.5302, 0.1581, 0.5308, 0.1581, 0.5308, 0.1581, 0.5302, 0.1581, 0.5302, 0.1581, 0.5308, 0.1581, 0.5308, 0.1581, 0.5302, 0.1581, 0.5302, 0.1581, 0.5308, 0.1581, 0.5308, 0.1581, 0.5302, 0.1581, 0.5302, 0.1581, 0.5308, 0.1581, 0.5308, 0.1581, 0.5302, 0.1581, 0.5302, 0.1581, 0.5308, 0.1581, 0.5308, 0.1581, 0.5302, 0.1581, 0.5302, 0.1581, 0.5308, 0.1581, 0.5308, 0.1581, 0.5302, 0.1582, 0.5302, 0.1582, 0.5308, 0.1579, 0.5321, 0.1578, 0.5321, 0.1578, 0.5321, 0.1579, 0.5321, 0.1582, 0.5308, 0.1582, 0.5302, 0.1582, 0.5302, 0.1582, 0.5308, 0.1582, 0.5308, 0.1582, 0.5302, 0.1582, 0.5302, 0.1582, 0.5308, 0.1578, 0.5315, 0.1578, 0.5315, 0.1578, 0.5315, 0.1579, 0.5315, 0.1579, 0.5314, 0.1579, 0.5314, 0.1579, 0.5313, 0.1579, 0.5312, 0.1579, 0.5312, 0.1579, 0.5311, 0.1579, 0.5311, 0.1579, 0.531, 0.1579, 0.531, 0.1579, 0.5309, 0.1578, 0.5309, 0.1578, 0.5309, 0.1578, 0.5309, 0.1578, 0.5309, 0.1577, 0.5309, 0.1577, 0.531, 0.1577, 0.531, 0.1577, 0.5311, 0.1577, 0.5311, 0.1577, 0.5312, 0.1577, 0.5312, 0.1577, 0.5313, 0.1577, 0.5314, 0.1577, 0.5314, 0.1577, 0.5315, 0.1577, 0.5315, 0.1577, 0.5315, 0.1578, 0.5315, 0.1578, 0.5317, 0.1578, 0.5317, 0.1578, 0.5316, 0.1578, 0.5316, 0.1578, 0.5317, 0.1578, 0.5317, 0.1577, 0.5316, 0.1578, 0.5316, 0.1578, 0.5317, 0.1577, 0.5317, 0.1577, 0.5316, 0.1577, 0.5316, 0.1577, 0.5317, 0.1577, 0.5317, 0.1577, 0.5317, 0.1577, 0.5316, 0.1577, 0.5317, 0.1577, 0.5318, 0.1577, 0.5317, 0.1577, 0.5317, 0.1577, 0.5318, 0.1577, 0.5318, 0.1577, 0.5318, 0.1577, 0.5317, 0.1577, 0.5318, 0.1577, 0.5318, 0.1577, 0.5318, 0.1577, 0.5318, 0.1577, 0.5318, 0.1577, 0.5319, 0.1577, 0.5319, 0.1577, 0.5318, 0.1577, 0.5319, 0.1577, 0.5319, 0.1577, 0.5319, 0.1577, 0.5319, 0.1577, 0.5319, 0.1577, 0.532, 0.1577, 0.532, 0.1577, 0.5319, 0.1577, 0.532, 0.1577, 0.532, 0.1577, 0.5321, 0.1577, 0.532, 0.1577, 0.532, 0.1577, 0.5321, 0.1577, 0.5321, 0.1577, 0.5321, 0.1577, 0.5321, 0.1577, 0.5321, 0.1577, 0.5322, 0.1577, 0.5321, 0.1577, 0.5321, 0.1578, 0.5321, 0.1577, 0.5322, 0.1577, 0.5322, 0.1578, 0.5321, 0.1578, 0.5321, 0.1578, 0.5322, 0.1577, 0.5322, 0.1578, 0.5321, 0.1578, 0.5321, 0.1578, 0.5322, 0.1578, 0.5322, 0.1578, 0.5321, 0.1578, 0.5321, 0.1578, 0.5322, 0.1578, 0.5322, 0.1578, 0.5321, 0.1578, 0.5321, 0.1578, 0.5322, 0.1578, 0.5322, 0.1578, 0.5321, 0.1578, 0.5321, 0.1579, 0.5322, 0.1578, 0.5322, 0.1578, 0.5321, 0.1579, 0.5321, 0.1579, 0.5322, 0.1579, 0.5322, 0.1579, 0.5321, 0.1579, 0.5321, 0.1579, 0.5321, 0.1579, 0.5322, 0.1579, 0.5321, 0.1579, 0.532, 0.1579, 0.5321, 0.1579, 0.5321, 0.1579, 0.532, 0.1579, 0.532, 0.1579, 0.532, 0.1579, 0.5321, 0.1579, 0.532, 0.1579, 0.5319, 0.1579, 0.5319, 0.1579, 0.532, 0.1579, 0.5319, 0.1579, 0.5319, 0.1579, 0.5319, 0.1579, 0.5319, 0.1579, 0.5319, 0.1579, 0.5318, 0.1579, 0.5318, 0.1579, 0.5319, 0.1579, 0.5318, 0.1579, 0.5318, 0.1579, 0.5318, 0.1579, 0.5318, 0.1579, 0.5318, 0.1579, 0.5318, 0.1579, 0.5317, 0.1579, 0.5318, 0.1579, 0.5318, 0.1578, 0.5317, 0.1579, 0.5317, 0.1579, 0.5317, 0.1578, 0.5317, 0.1578, 0.5317, 0.1578, 0.5316, 0.1579, 0.5317, 0.1578, 0.5317, 0.1578, 0.5317, 0.1578, 0.5316, 0.1578, 0.5316, 0.1578, 0.5317, 0.1578, 0.5317, 0.1578, 0.5316, 0.1578, 0.5316, 0.1578, 0.5317, 0.1578, 0.5317, 0.1578, 0.5317, 0.1578, 0.5317, 0.1578, 0.5317, 0.1579, 0.5318, 0.1579, 0.5318, 0.1579, 0.5318, 0.1579, 0.5319, 0.1579, 0.5319, 0.1579, 0.532, 0.1579, 0.532, 0.1579, 0.5321, 0.1579, 0.5321, 0.1578, 0.5321, 0.1578, 0.5321, 0.1578, 0.5321, 0.1578, 0.5321, 0.1578, 0.5321, 0.1578, 0.5321, 0.1577, 0.5321, 0.1577, 0.5321, 0.1577, 0.532, 0.1577, 0.532, 0.1577, 0.5319, 0.1577, 0.5319, 0.1577, 0.5318, 0.1577, 0.5318, 0.1577, 0.5318, 0.1577, 0.5317, 0.1577, 0.5317, 0.1578, 0.5317, 0.1577, 0.5318, 0.1577, 0.5318, 0.1577, 0.5318, 0.1577, 0.5318, 0.1579, 0.5321, 0.1579, 0.5321, 0.1579, 0.5321, 0.1579, 0.5321, 0.1577, 0.5319, 0.1577, 0.5318, 0.1577, 0.5318, 0.1577, 0.5319, 0.1579, 0.532, 0.1579, 0.5321, 0.1579, 0.5321, 0.1579, 0.532, 0.1577, 0.5319, 0.1577, 0.5319, 0.1577, 0.5319, 0.1577, 0.5319, 0.1579, 0.532, 0.1579, 0.532, 0.1579, 0.532, 0.1579, 0.532, 0.1577, 0.532, 0.1577, 0.5319, 0.1577, 0.5319, 0.1577, 0.532, 0.1579, 0.5319, 0.1579, 0.532, 0.1579, 0.532, 0.1579, 0.5319, 0.1577, 0.532, 0.1577, 0.532, 0.1577, 0.532, 0.1577, 0.532, 0.1579, 0.5319, 0.1579, 0.5319, 0.1579, 0.5319, 0.1579, 0.5319, 0.1577, 0.5321, 0.1577, 0.532, 0.1577, 0.532, 0.1577, 0.5321, 0.1579, 0.5318, 0.1579, 0.5319, 0.1579, 0.5319, 0.1579, 0.5318, 0.1577, 0.5321, 0.1577, 0.5321, 0.1577, 0.5321, 0.1577, 0.5321, 0.1579, 0.5318, 0.1579, 0.5318, 0.1579, 0.5318, 0.1579, 0.5318, 0.1578, 0.5321, 0.1577, 0.5321, 0.1577, 0.5321, 0.1578, 0.5321, 0.1578, 0.5317, 0.1578, 0.5317, 0.1578, 0.5317, 0.1578, 0.5317, 0.1579, 0.5318, 0.1579, 0.5318, 0.1579, 0.5318, 0.1579, 0.5318, 0.1578, 0.5321, 0.1578, 0.5321, 0.1578, 0.5321, 0.1578, 0.5321, 0.1578, 0.5317, 0.1578, 0.5317, 0.1578, 0.5317, 0.1578, 0.5317, 0.1578, 0.5317, 0.1579, 0.5318, 0.1579, 0.5318, 0.1578, 0.5317, 0.1578, 0.5321, 0.1578, 0.5321, 0.1578, 0.5321, 0.1578, 0.5321, 0.1577, 0.5317, 0.1578, 0.5317, 0.1578, 0.5317, 0.1577, 0.5317, 0.1578, 0.5317, 0.1578, 0.5317, 0.1578, 0.5317, 0.1578, 0.5317, 0.1578, 0.5321, 0.1578, 0.5321, 0.1578, 0.5321, 0.1578, 0.5321, 0.1577, 0.5317, 0.1577, 0.5317, 0.1577, 0.5317, 0.1577, 0.5317, 0.1578, 0.5317, 0.1578, 0.5317, 0.1578, 0.5317, 0.1578, 0.5317, 0.1578, 0.5321, 0.1578, 0.5321, 0.1578, 0.5321, 0.1578, 0.5321, 0.1577, 0.5318, 0.1577, 0.5317, 0.1577, 0.5317, 0.1577, 0.5318, 0.1578, 0.5317, 0.1578, 0.5317, 0.1578, 0.5317, 0.1578, 0.5317, 0.1578, 0.5321, 0.1578, 0.5321, 0.1578, 0.5321, 0.1578, 0.5321, 0.1577, 0.5318, 0.1577, 0.5318, 0.1577, 0.5318, 0.1577, 0.5318, 0.1591, 0.5266, 0.1596, 0.5275, 0.1598, 0.5277, 0.1593, 0.5267, 0.1593, 0.5267, 0.1598, 0.5277, 0.16, 0.5278, 0.1594, 0.5269, 0.1594, 0.5269, 0.16, 0.5278, 0.1603, 0.5279, 0.1595, 0.527, 0.1595, 0.527, 0.1603, 0.5279, 0.1605, 0.528, 0.1596, 0.5272, 0.1596, 0.5272, 0.1605, 0.528, 0.1608, 0.528, 0.1597, 0.5274, 0.1597, 0.5274, 0.1608, 0.528, 0.161, 0.528, 0.1597, 0.5277, 0.1597, 0.5277, 0.161, 0.528, 0.1613, 0.5281, 0.1597, 0.5281, 0.2332, 0.6083, 0.2332, 0.744, 0.2299, 0.744, 0.2299, 0.6083, 0.2299, 0.6083, 0.2299, 0.744, 0.2267, 0.744, 0.2267, 0.6083, 0.1596, 0.5269, 0.1607, 0.5258, 0.1605, 0.5259, 0.1595, 0.527, 0.1595, 0.527, 0.1605, 0.5259, 0.1602, 0.5261, 0.1595, 0.5271, 0.1595, 0.5271, 0.1602, 0.5261, 0.16, 0.5262, 0.1594, 0.5271, 0.1594, 0.5271, 0.16, 0.5262, 0.1598, 0.5263, 0.1592, 0.5271, 0.1592, 0.5271, 0.1598, 0.5263, 0.1596, 0.5264, 0.1591, 0.5271, 0.1591, 0.5271, 0.1596, 0.5264, 0.1595, 0.5265, 0.159, 0.5271, 0.159, 0.5271, 0.1595, 0.5265, 0.1593, 0.5265, 0.1588, 0.5271, 0.1588, 0.5271, 0.1593, 0.5265, 0.1592, 0.5266, 0.1587, 0.527, 0.1587, 0.527, 0.1592, 0.5266, 0.1591, 0.5266, 0.1585, 0.527, 0.1585, 0.527, 0.1591, 0.5266, 0.159, 0.5266, 0.1583, 0.5269, 0.1583, 0.5269, 0.159, 0.5266, 0.1589, 0.5266, 0.1581, 0.5268, 0.1581, 0.5268, 0.1589, 0.5266, 0.1588, 0.5266, 0.158, 0.5266, 0.158, 0.5266, 0.1588, 0.5266, 0.1587, 0.5266, 0.1578, 0.5263, 0.1578, 0.5263, 0.1587, 0.5266, 0.1587, 0.5266, 0.1577, 0.526, 0.1577, 0.526, 0.1587, 0.5266, 0.1587, 0.5266, 0.1578, 0.5259, 0.1578, 0.5259, 0.1587, 0.5266, 0.1588, 0.5267, 0.158, 0.5258, 0.158, 0.5258, 0.1588, 0.5267, 0.1588, 0.5268, 0.1582, 0.5258, 0.1582, 0.5258, 0.1588, 0.5268, 0.1589, 0.5269, 0.1584, 0.5259, 0.1584, 0.5259, 0.1589, 0.5269, 0.1591, 0.527, 0.1585, 0.526, 0.1585, 0.526, 0.1591, 0.527, 0.1592, 0.5271, 0.1587, 0.5261, 0.1587, 0.5261, 0.1592, 0.5271, 0.1593, 0.5272, 0.1589, 0.5263, 0.1598, 0.5277, 0.1596, 0.5275, 0.1595, 0.5274, 0.1593, 0.5272, 0.1592, 0.5271, 0.1591, 0.527, 0.1589, 0.5269, 0.1588, 0.5268, 0.1588, 0.5267, 0.1587, 0.5266, 0.1587, 0.5266, 0.1587, 0.5266, 0.1588, 0.5266, 0.1589, 0.5266, 0.159, 0.5266, 0.1591, 0.5266, 0.1592, 0.5266, 0.1593, 0.5265, 0.1595, 0.5265, 0.1596, 0.5264, 0.1598, 0.5263, 0.16, 0.5262, 0.1602, 0.5261, 0.1605, 0.5259, 0.1607, 0.5258, 0.1611, 0.5266, 0.1613, 0.5281, 0.161, 0.528, 0.1608, 0.528, 0.1605, 0.528, 0.1603, 0.5279, 0.16, 0.5278, 0.1589, 0.5263, 0.1593, 0.5272, 0.1595, 0.5274, 0.159, 0.5264, 0.159, 0.5264, 0.1595, 0.5274, 0.1596, 0.5275, 0.1591, 0.5266, 0.06949, 0.1991, 0.0707, 0.1997, 0.0718, 0.2002, 0.0728, 0.2008, 0.07366, 0.2015, 0.07432, 0.2023, 0.07469, 0.2033, 0.07468, 0.2046, 0.07391, 0.2026, 0.07386, 0.2004, 0.07331, 0.2007, 0.07251, 0.2009, 0.07155, 0.201, 0.07045, 0.2011, 0.06924, 0.2011, 0.06793, 0.201, 0.06651, 0.2009, 0.06498, 0.2008, 0.06334, 0.2006, 0.06162, 0.2003, 0.05988, 0.1998, 0.05821, 0.1991, 0.05669, 0.1981, 0.05526, 0.1971, 0.05668, 0.1966, 0.0583, 0.1963, 0.06004, 0.1963, 0.06183, 0.1966, 0.06357, 0.197, 0.06522, 0.1975, 0.06676, 0.1981, 0.06818, 0.1986])
me_cylinder_001.materials.append(mat_material_001)
me_cylinder_001.update()

# ---- objects
ob_cylinder_001 = bpy.data.objects.new('Cylinder.001', me_cylinder_001)

# ---- transforms, parenting, visibility, modifiers, constraints
ob_cylinder_001.location = (0.546, 1.263, 0.5001)
ob_cylinder_001.rotation_euler = (-1.571, 0.02293, -0.1482)
ob_cylinder_001.scale = (0.1555, 0.1555, 0.01227)

# ---- collection membership
col_collection.objects.link(ob_cylinder_001)

# ---- scene / render settings (as saved in the file)
scene.frame_start = 1; scene.frame_end = 250; scene.frame_set(1)
scene.render.engine = 'BLENDER_EEVEE_NEXT'
scene.cycles.sampling_pattern = 'TABULATED_SOBOL'
scene.view_settings.view_transform = 'Filmic'
bpy.context.view_layer.update()

# ---- added for rendering (the .blend has no active camera and no usable light): camera, sun
cam_auto = bpy.data.cameras.new('AutoCamera')
cam_auto.lens = 50.0
cam_auto.sensor_width = 36.0
cam_auto.clip_end = 1000.0
ob_auto_camera = bpy.data.objects.new('AutoCamera', cam_auto)
scene.collection.objects.link(ob_auto_camera)
ob_auto_camera.location = (5.22548, -6.26351, 4.61999)
ob_auto_camera.rotation_euler = (1.09748, -7.21219e-08, 0.694738)
scene.camera = ob_auto_camera
light_auto_sun = bpy.data.lights.new('AutoSun', 'SUN')
light_auto_sun.energy = 3.0
light_auto_sun.angle = 0.0523599
ob_auto_sun = bpy.data.objects.new('AutoSun', light_auto_sun)
scene.collection.objects.link(ob_auto_sun)
ob_auto_sun.rotation_euler = (0.872665, 0.174533, 0.523599)
bpy.context.view_layer.update()
